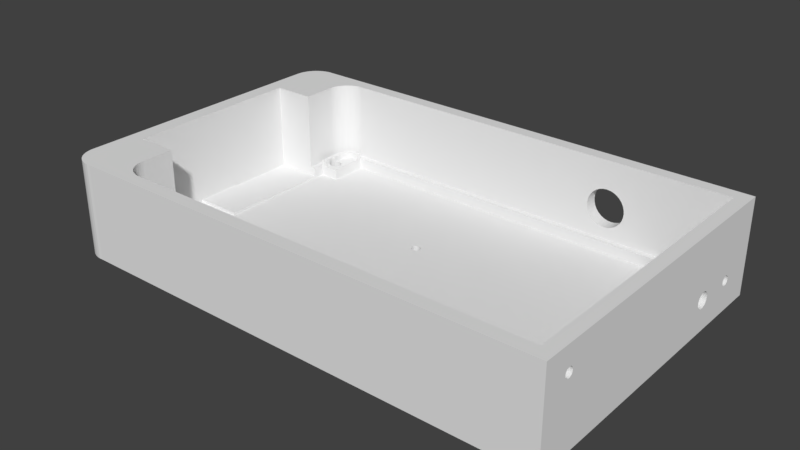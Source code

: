 # Source: caseBottom.blend  (saved by Blender 2.79.0; exported with 4.5.12 LTS)
import bpy
from mathutils import Matrix  # noqa: F401  (used for matrix-valued properties, if any)

bpy.ops.wm.read_factory_settings(use_empty=True)
scene = bpy.context.scene
scene.name = 'Scene'

# ---- collections
col_collection_1 = bpy.data.collections.new('Collection 1'); scene.collection.children.link(col_collection_1)
col_collection_2 = bpy.data.collections.new('Collection 2'); scene.collection.children.link(col_collection_2)
col_collection_2.hide_render = True
col_collection_2.hide_viewport = True
col_collection_3 = bpy.data.collections.new('Collection 3'); scene.collection.children.link(col_collection_3)
col_collection_3.hide_render = True
col_collection_3.hide_viewport = True
col_collection_4 = bpy.data.collections.new('Collection 4'); scene.collection.children.link(col_collection_4)
col_collection_4.hide_render = True
col_collection_4.hide_viewport = True
col_collection_5 = bpy.data.collections.new('Collection 5'); scene.collection.children.link(col_collection_5)
col_collection_5.hide_render = True
col_collection_5.hide_viewport = True
col_collection_6 = bpy.data.collections.new('Collection 6'); scene.collection.children.link(col_collection_6)
col_collection_6.hide_render = True
col_collection_6.hide_viewport = True
col_collection_7 = bpy.data.collections.new('Collection 7'); scene.collection.children.link(col_collection_7)
col_collection_7.hide_render = True
col_collection_7.hide_viewport = True
col_collection_8 = bpy.data.collections.new('Collection 8'); scene.collection.children.link(col_collection_8)
col_collection_8.hide_render = True
col_collection_8.hide_viewport = True
col_collection_9 = bpy.data.collections.new('Collection 9'); scene.collection.children.link(col_collection_9)
col_collection_9.hide_render = True
col_collection_9.hide_viewport = True
col_collection_10 = bpy.data.collections.new('Collection 10'); scene.collection.children.link(col_collection_10)
col_collection_10.hide_render = True
col_collection_10.hide_viewport = True
col_collection_11 = bpy.data.collections.new('Collection 11'); scene.collection.children.link(col_collection_11)
col_collection_11.hide_render = True
col_collection_11.hide_viewport = True
col_collection_12 = bpy.data.collections.new('Collection 12'); scene.collection.children.link(col_collection_12)
col_collection_12.hide_render = True
col_collection_12.hide_viewport = True
col_collection_13 = bpy.data.collections.new('Collection 13'); scene.collection.children.link(col_collection_13)
col_collection_13.hide_render = True
col_collection_13.hide_viewport = True
col_collection_14 = bpy.data.collections.new('Collection 14'); scene.collection.children.link(col_collection_14)
col_collection_14.hide_render = True
col_collection_14.hide_viewport = True
col_collection_15 = bpy.data.collections.new('Collection 15'); scene.collection.children.link(col_collection_15)
col_collection_15.hide_render = True
col_collection_15.hide_viewport = True
col_collection_16 = bpy.data.collections.new('Collection 16'); scene.collection.children.link(col_collection_16)
col_collection_16.hide_render = True
col_collection_16.hide_viewport = True
col_collection_17 = bpy.data.collections.new('Collection 17'); scene.collection.children.link(col_collection_17)
col_collection_17.hide_render = True
col_collection_17.hide_viewport = True
col_collection_18 = bpy.data.collections.new('Collection 18'); scene.collection.children.link(col_collection_18)
col_collection_18.hide_render = True
col_collection_18.hide_viewport = True
col_collection_19 = bpy.data.collections.new('Collection 19'); scene.collection.children.link(col_collection_19)
col_collection_19.hide_render = True
col_collection_19.hide_viewport = True
col_collection_20 = bpy.data.collections.new('Collection 20'); scene.collection.children.link(col_collection_20)
col_collection_20.hide_render = True
col_collection_20.hide_viewport = True

# ---- world
world_world = bpy.data.worlds.new('World'); scene.world = world_world
world_world.color = (0.05088, 0.05088, 0.05088)
world_world.use_sun_shadow = False
world_world.sun_shadow_jitter_overblur = 0.0
world_world.cycles.sampling_method = 'MANUAL'

# ---- meshes
me_picaset007b = bpy.data.meshes.new('PIcaseT007B')
me_picaset007b.from_pydata([(-61.85, -38.07, 3.184), (-61.46, -37.77, -2.116), (-61.85, -38.07, -2.116), (-61.46, -37.77, 3.184), (-62.8, -38.32, 3.184), (-62.31, -38.26, -2.116), (-62.8, -38.32, -2.116), (-62.31, -38.26, 3.184), (-62.31, 33.44, 3.184), (-61.85, 33.63, -2.116), (-62.31, 33.44, -2.116), (-61.85, 33.63, 3.184), (-61.16, 34.33, 3.184), (-61.46, 33.93, -2.116), (-61.46, 33.93, 3.184), (-61.16, 34.33, -2.116), (-60.97, 35.77, 3.184), (-60.9, 35.28, -2.116), (-60.9, 35.28, 3.184), (-60.97, 35.77, -2.116), (-62.8, 37.18, 3.184), (-63.3, 37.11, -2.116), (-62.8, 37.18, -2.116), (-63.3, 37.11, 3.184), (-61.85, 36.92, 3.184), (-62.31, 37.11, -2.116), (-61.85, 36.92, -2.116), (-62.31, 37.11, 3.184), (64.21, -38.07, 3.184), (64.67, -38.26, -2.116), (64.21, -38.07, -2.116), (64.67, -38.26, 3.184), (63.81, -37.77, 3.184), (63.81, -37.77, -2.116), (-65.7, 32.18, -3.916), (-64.3, 32.18, -3.916), (-59.6, 32.18, -2.116), (-65.8, 32.18, -2.116), (-65.8, 32.18, -0.9162), (-59.6, 32.18, 1.384), (-65.8, 32.18, 1.384), (66.99, -36.91, 3.184), (66.8, -37.37, -3.916), (66.8, -37.37, 3.184), (66.99, -36.91, -3.916), (66.5, -37.77, -2.116), (66.5, -37.77, 3.184), (66.66, -37.56, -2.116), (66.66, -37.56, -3.916), (61.96, 42.38, -2.116), (55.98, 42.38, 1.384), (55.98, 42.38, -2.116), (61.96, 42.38, -0.9162), (61.96, 42.38, 1.384), (-59.64, -45.23, -0.9162), (61.99, -45.23, -2.116), (-59.64, -45.23, -2.116), (61.99, -45.23, -0.9162), (-59.64, -45.23, 1.384), (61.99, -45.23, 1.384), (66.11, -34.78, 3.184), (65.65, -34.59, -2.116), (66.11, -34.78, -2.116), (65.65, -34.59, 3.184), (66.99, -35.93, 3.184), (67.06, -36.42, -3.916), (67.06, -36.42, 3.184), (66.99, -35.93, -3.916), (-59.6, 42.28, -3.916), (-59.6, 40.88, -2.116), (-59.6, 40.88, -3.916), (-59.6, 42.38, 1.384), (-59.6, 42.28, -2.116), (66.8, -35.47, 3.184), (66.8, -35.47, -3.916), (68.06, -33.03, -3.916), (66.66, -33.03, -3.916), (61.99, -33.03, -2.116), (68.16, -33.03, -2.116), (68.16, -33.03, -0.9162), (61.99, -33.03, 1.384), (68.16, -33.03, 1.384), (-62.8, -34.52, 3.184), (-63.3, -34.59, -2.116), (-62.8, -34.52, -2.116), (-63.3, -34.59, 3.184), (-61.16, -37.37, 3.184), (-61.16, -37.37, -2.116), (-63.3, -38.26, 3.184), (-63.3, -38.26, -2.116), (-65.8, -33.03, -0.9162), (-65.7, -33.03, -2.116), (-65.8, -33.03, -2.116), (-64.3, -33.03, -2.116), (-59.64, -33.03, -2.116), (-59.64, -33.03, 1.384), (-65.8, -33.03, 1.384), (-64.3, -33.03, -3.916), (-65.7, -33.03, -3.916), (-60.97, -35.93, 3.184), (-60.9, -36.42, -2.116), (-60.9, -36.42, 3.184), (-60.97, -35.93, -2.116), (65.16, -38.32, 3.184), (65.65, -38.26, -2.116), (65.16, -38.32, -2.116), (65.65, -38.26, 3.184), (-61.16, -35.47, 3.184), (-61.16, -35.47, -2.116), (-61.46, -35.08, 3.184), (-61.85, -34.78, -2.116), (-61.46, -35.08, -2.116), (-61.85, -34.78, 3.184), (-64.3, -35.28, -3.916), (-64.45, -35.47, 3.184), (-64.45, -35.47, -3.916), (-64.3, -35.28, -2.116), (-64.15, -35.08, 3.184), (-64.15, -35.08, -2.116), (-63.75, -38.07, 3.184), (-63.75, -38.07, -2.116), (-67.6, 6.68, 0.4821), (-65.8, 6.68, 1.384), (-65.8, 6.68, 0.4821), (-67.6, 6.68, 1.384), (-63.75, 36.92, 3.184), (-64.15, 36.62, -2.116), (-63.75, 36.92, -2.116), (-64.15, 36.62, 3.184), (-64.15, -37.77, 3.184), (-64.15, -37.77, -2.116), (66.5, -35.08, 3.184), (66.66, -35.28, -2.116), (66.5, -35.08, -2.116), (66.66, -35.28, -3.916), (65.16, -34.52, -2.116), (65.16, -34.52, 3.184), (63.81, -35.08, -2.116), (63.51, -35.47, 3.184), (63.51, -35.47, -2.116), (63.81, -35.08, 3.184), (64.21, -34.78, 3.184), (64.21, -34.78, -2.116), (-61.46, 36.62, 3.184), (-61.46, 36.62, -2.116), (-64.3, 36.42, -3.916), (-64.45, 36.23, 3.184), (-64.45, 36.23, -3.916), (-64.3, 36.42, -2.116), (63.51, -37.37, -2.116), (63.51, -37.37, 3.184), (63.32, -36.91, -2.116), (63.32, -36.91, 3.184), (-60.97, -36.91, 3.184), (-60.97, -36.91, -2.116), (-67.6, -29.55, -2.116), (-65.8, -29.55, 0.8034), (-65.8, -29.55, -2.116), (-67.6, -29.55, 0.8034), (-67.59, 37.18, -2.116), (-67.6, 26.77, -2.116), (-67.6, 36.97, -2.116), (-65.8, 26.77, -2.116), (-67.53, 37.98, -2.116), (-67.32, 38.97, -2.116), (-66.98, 39.92, -2.116), (-66.5, 40.81, -2.116), (-65.91, 41.63, -2.116), (68.06, -39.76, -2.116), (-59.6, 44.18, -2.116), (-51.82, 42.49, -2.116), (61.96, 44.18, -2.116), (-53.62, 42.38, -2.116), (54.18, 42.49, -2.116), (62.97, 44.21, -2.116), (61.96, 42.28, -2.116), (61.99, 42.28, -2.116), (62.06, 42.28, -2.116), (62.9, 42.31, -2.116), (63.64, 42.23, -2.116), (63.97, 44.11, -2.116), (64.36, 42.05, -2.116), (64.95, 43.86, -2.116), (65.05, 41.77, -2.116), (65.89, 43.48, -2.116), (65.7, 41.4, -2.116), (66.29, 40.94, -2.116), (66.76, 42.98, -2.116), (66.8, 40.41, -2.116), (67.56, 42.36, -2.116), (67.24, 39.8, -2.116), (67.59, 39.15, -2.116), (68.26, 41.63, -2.116), (67.85, 38.45, -2.116), (68.0, 37.72, -2.116), (68.04, 37.17, -2.116), (68.05, 37.05, -2.116), (68.06, 36.91, -2.116), (68.06, 32.18, -2.116), (68.16, 32.18, -2.116), (-67.6, -33.43, -2.116), (-67.6, -39.82, -2.116), (-67.59, -40.03, -2.116), (-67.53, -40.83, -2.116), (-67.32, -41.82, -2.116), (-66.98, -42.77, -2.116), (-66.5, -43.66, -2.116), (-65.91, -44.48, -2.116), (-65.7, -39.76, -2.116), (-65.69, -40.02, -2.116), (-65.65, -40.57, -2.116), (-65.21, -45.2, -2.116), (-65.49, -41.29, -2.116), (-65.24, -41.99, -2.116), (-64.89, -42.65, -2.116), (-64.41, -45.83, -2.116), (-64.45, -43.25, -2.116), (-63.93, -43.79, -2.116), (-63.54, -46.33, -2.116), (-63.35, -44.25, -2.116), (-62.6, -46.71, -2.116), (-62.7, -44.62, -2.116), (-62.01, -44.9, -2.116), (-61.62, -46.96, -2.116), (-61.29, -45.08, -2.116), (-60.61, -47.06, -2.116), (-60.55, -45.16, -2.116), (-59.6, -47.03, -2.116), (-59.74, -45.13, -2.116), (-59.64, -45.13, -2.116), (61.96, -47.03, -2.116), (62.97, -47.06, -2.116), (61.99, -45.13, -2.116), (62.09, -45.13, -2.116), (62.9, -45.16, -2.116), (63.64, -45.08, -2.116), (63.97, -46.96, -2.116), (64.36, -44.9, -2.116), (64.95, -46.71, -2.116), (65.05, -44.62, -2.116), (65.89, -46.33, -2.116), (65.7, -44.25, -2.116), (66.29, -43.79, -2.116), (66.76, -45.83, -2.116), (66.8, -43.25, -2.116), (67.56, -45.2, -2.116), (67.24, -42.65, -2.116), (67.59, -41.99, -2.116), (68.26, -44.48, -2.116), (67.85, -41.29, -2.116), (68.0, -40.57, -2.116), (68.04, -40.02, -2.116), (68.86, 40.81, -2.116), (68.86, -43.66, -2.116), (69.33, 39.92, -2.116), (69.33, -42.77, -2.116), (69.68, 38.97, -2.116), (69.68, -41.82, -2.116), (69.89, 37.98, -2.116), (69.89, -40.83, -2.116), (69.94, 37.18, -2.116), (69.94, -40.03, -2.116), (69.96, 36.97, -2.116), (69.96, 44.18, -26.77), (-65.7, 36.91, -2.116), (-65.65, 37.72, -2.116), (-65.21, 42.36, -2.116), (-65.69, 37.17, -2.116), (-65.49, 38.45, -2.116), (-65.24, 39.15, -2.116), (-64.89, 39.8, -2.116), (-64.41, 42.98, -2.116), (-64.45, 40.41, -2.116), (-63.93, 40.94, -2.116), (-63.54, 43.48, -2.116), (-63.35, 41.4, -2.116), (-62.6, 43.86, -2.116), (-62.7, 41.77, -2.116), (-62.01, 42.05, -2.116), (-61.62, 44.11, -2.116), (-61.29, 42.23, -2.116), (-60.61, 44.21, -2.116), (-60.55, 42.31, -2.116), (-59.7, 42.28, -2.116), (-59.64, 42.28, -2.116), (-64.3, -37.56, -2.116), (-64.45, -37.37, 3.184), (-64.3, -37.56, -3.916), (-64.45, -37.37, -3.916), (-64.64, 35.77, 3.184), (-64.64, 35.77, -3.916), (64.67, -34.59, 3.184), (64.67, -34.59, -2.116), (63.26, -36.42, -2.116), (63.26, -36.42, 3.184), (-64.64, 34.79, -3.916), (-64.45, 34.33, 3.184), (-64.45, 34.33, -3.916), (-64.64, 34.79, 3.184), (-63.75, -34.78, 3.184), (-63.75, -34.78, -2.116), (-62.31, -34.59, -2.116), (-62.31, -34.59, 3.184), (-60.97, 34.79, 3.184), (-60.97, 34.79, -2.116), (66.11, -38.07, -2.116), (66.11, -38.07, 3.184), (-67.6, -7.484, 0.4821), (-65.8, -7.484, 0.4821), (-64.3, 34.14, -2.116), (-64.3, 34.14, -3.916), (-64.15, 33.93, 3.184), (-64.15, 33.93, -2.116), (-61.16, 36.23, 3.184), (-61.16, 36.23, -2.116), (54.18, 42.49, 1.384), (-65.8, -7.484, 0.8034), (-67.6, -7.484, 0.8034), (-65.8, 26.77, 1.384), (-67.6, 26.77, 1.384), (63.32, -35.93, -2.116), (63.32, -35.93, 3.184), (-62.8, 33.38, 3.184), (-62.8, 33.38, -2.116), (-63.3, 33.44, 3.184), (-63.3, 33.44, -2.116), (-63.75, 33.63, 3.184), (-63.75, 33.63, -2.116), (-53.62, 42.38, 1.384), (-51.82, 42.49, 1.384), (-64.64, -35.93, 3.184), (-64.64, -35.93, -3.916), (65.16, 37.18, 3.184), (64.67, 37.11, -2.116), (65.16, 37.18, -2.116), (64.67, 37.11, 3.184), (65.65, 37.11, 3.184), (65.65, 37.11, -2.116), (66.11, 36.92, 3.184), (66.11, 36.92, -2.116), (66.5, 36.62, 3.184), (66.5, 36.62, -2.116), (66.8, 36.23, -3.916), (66.8, 36.23, 3.184), (66.66, 36.42, -2.116), (66.66, 36.42, -3.916), (63.32, 34.79, -2.116), (63.51, 34.33, 3.184), (63.51, 34.33, -2.116), (63.32, 34.79, 3.184), (61.96, 32.18, -2.116), (61.96, 32.18, 1.384), (61.96, 40.88, -2.116), (61.96, 40.88, -3.916), (61.96, 42.28, -3.916), (68.16, 32.18, 1.384), (68.06, 32.18, -3.916), (66.66, 32.18, -2.116), (66.66, 32.18, -3.916), (68.26, -44.48, 3.184), (68.86, -43.66, 3.184), (69.33, -42.77, 3.184), (-64.64, -36.91, -3.916), (-64.64, -36.91, 3.184), (-64.7, -36.42, -3.916), (-64.7, -36.42, 3.184), (-67.32, 38.97, 3.184), (-67.53, 37.98, 3.184), (-67.59, 37.18, 3.184), (63.26, 35.28, -2.116), (63.26, 35.28, 3.184), (-65.91, 41.63, 3.184), (-66.5, 40.81, 3.184), (61.96, 44.18, 3.184), (62.97, 44.21, 3.184), (-62.6, 43.86, 3.184), (-61.62, 44.11, 3.184), (-59.6, 44.18, 3.184), (-67.6, -39.82, 3.184), (-67.6, 36.97, 3.184), (-64.41, 42.98, 3.184), (-63.54, 43.48, 3.184), (-66.98, 39.92, 3.184), (-65.21, 42.36, 3.184), (-60.61, 44.21, 3.184), (63.97, 44.11, 3.184), (64.95, 43.86, 3.184), (66.76, 42.98, 3.184), (67.56, 42.36, 3.184), (69.33, 39.92, 3.184), (68.86, 40.81, 3.184), (65.89, 43.48, 3.184), (69.94, 37.18, 3.184), (69.89, 37.98, 3.184), (68.26, 41.63, 3.184), (69.94, -40.03, 3.184), (69.96, -39.82, 3.184), (69.68, 38.97, 3.184), (69.96, 36.97, 3.184), (69.89, -40.83, 3.184), (66.8, 34.33, 3.184), (66.5, 33.93, -2.116), (66.5, 33.93, 3.184), (66.66, 34.14, -2.116), (66.66, 34.14, -3.916), (66.8, 34.33, -3.916), (67.56, -45.2, 3.184), (67.06, 35.28, 3.184), (66.99, 34.79, -3.916), (66.99, 34.79, 3.184), (67.06, 35.28, -3.916), (66.99, 35.77, -3.916), (66.99, 35.77, 3.184), (66.11, 33.63, 3.184), (66.11, 33.63, -2.116), (65.65, 33.44, 3.184), (65.65, 33.44, -2.116), (65.16, 33.38, 3.184), (65.16, 33.38, -2.116), (63.81, 33.93, 3.184), (64.21, 33.63, -2.116), (63.81, 33.93, -2.116), (64.21, 33.63, 3.184), (64.67, 33.44, -2.116), (64.67, 33.44, 3.184), (66.76, -45.83, 3.184), (65.89, -46.33, 3.184), (-67.59, -40.03, 3.184), (-67.53, -40.83, 3.184), (-67.32, -41.82, 3.184), (-66.98, -42.77, 3.184), (-66.5, -43.66, 3.184), (-65.91, -44.48, 3.184), (-65.21, -45.2, 3.184), (-64.41, -45.83, 3.184), (-63.54, -46.33, 3.184), (-62.6, -46.71, 3.184), (-61.62, -46.96, 3.184), (-60.61, -47.06, 3.184), (-64.7, 35.28, 3.184), (-63.4, -0.4241, 3.184), (-63.27, -7.175, 3.184), (-62.89, -13.47, 3.184), (-62.29, -18.87, 3.184), (-61.5, -23.01, 3.184), (-60.59, -25.62, 3.184), (-59.6, -47.03, 3.184), (-59.6, -26.51, 3.184), (-58.62, -25.62, 3.184), (61.96, -47.03, 3.184), (62.97, -47.06, 3.184), (65.24, -13.47, 3.184), (65.62, -7.175, 3.184), (65.75, -0.4241, 3.184), (63.97, -46.96, 3.184), (64.95, -46.71, 3.184), (63.32, 35.77, 3.184), (63.51, 36.23, 3.184), (63.81, 36.62, 3.184), (64.21, 36.92, 3.184), (69.68, -41.82, 3.184), (-63.27, 6.326, 3.184), (-62.89, 12.62, 3.184), (-62.29, 18.02, 3.184), (-61.5, 22.16, 3.184), (-60.59, 24.77, 3.184), (-59.6, 25.66, 3.184), (-58.62, 24.77, 3.184), (58.67, 12.62, 3.184), (59.27, 18.02, 3.184), (60.06, 22.16, 3.184), (60.98, 24.77, 3.184), (61.96, 25.66, 3.184), (62.94, 24.77, 3.184), (63.85, 22.16, 3.184), (64.64, 18.02, 3.184), (65.24, 12.62, 3.184), (65.62, 6.326, 3.184), (63.32, 35.77, -2.116), (-62.29, -18.87, 1.384), (-62.89, -13.47, 1.384), (-63.27, -7.175, 1.384), (-63.4, -0.4241, 1.384), (-61.5, -23.01, 1.384), (-60.59, -25.62, 1.384), (-59.6, -26.51, 1.384), (-62.29, 18.02, 1.384), (-62.89, 12.62, 1.384), (-63.27, 6.326, 1.384), (63.51, 36.23, -2.116), (63.81, 36.62, -2.116), (64.21, 36.92, -2.116), (-64.3, 36.95, -2.116), (-64.3, 36.86, -2.116), (-64.29, 37.07, -2.116), (-64.26, 37.52, -2.116), (-64.14, 38.06, -2.116), (-63.96, 38.57, -2.116), (-63.7, 39.06, -2.116), (-63.38, 39.5, -2.116), (-62.99, 39.9, -2.116), (-62.56, 40.24, -2.116), (-62.09, 40.51, -2.116), (-61.58, 40.72, -2.116), (-61.04, 40.85, -2.116), (-60.5, 40.91, -2.116), (-59.66, 40.88, -2.116), (-65.69, 37.05, -3.916), (-65.7, 36.91, -3.916), (-65.69, 37.17, -3.916), (-65.65, 37.72, -3.916), (-65.49, 38.45, -3.916), (-65.24, 39.15, -3.916), (-64.7, 35.28, -3.916), (-64.89, 39.8, -3.916), (-64.45, 40.41, -3.916), (-63.93, 40.94, -3.916), (-64.26, 37.52, -3.916), (-64.29, 37.07, -3.916), (-64.3, 36.86, -3.916), (-64.3, 36.95, -3.916), (-64.14, 38.06, -3.916), (-63.96, 38.57, -3.916), (-63.7, 39.06, -3.916), (-63.35, 41.4, -3.916), (-63.38, 39.5, -3.916), (-62.99, 39.9, -3.916), (-62.7, 41.77, -3.916), (-62.56, 40.24, -3.916), (-62.01, 42.05, -3.916), (-62.09, 40.51, -3.916), (-61.58, 40.72, -3.916), (-61.29, 42.23, -3.916), (-61.04, 40.85, -3.916), (-60.55, 42.31, -3.916), (-60.5, 40.91, -3.916), (-59.7, 42.28, -3.916), (-59.66, 40.88, -3.916), (-59.64, 42.28, -3.916), (-60.5, -43.75, -2.116), (-59.66, -43.73, -2.116), (-59.64, -43.73, -2.116), (-64.3, -39.71, -2.116), (-64.29, -39.92, -2.116), (-64.26, -40.37, -2.116), (-64.14, -40.91, -2.116), (-63.96, -41.42, -2.116), (-63.7, -41.91, -2.116), (-63.38, -42.35, -2.116), (-62.99, -42.75, -2.116), (-62.56, -43.08, -2.116), (-62.09, -43.36, -2.116), (-61.58, -43.56, -2.116), (-61.04, -43.7, -2.116), (-59.64, -43.73, -3.916), (-59.64, -45.13, -3.916), (-65.7, -39.76, -3.916), (-65.69, -40.02, -3.916), (-65.65, -40.57, -3.916), (-65.49, -41.29, -3.916), (-65.24, -41.99, -3.916), (-64.89, -42.65, -3.916), (-64.45, -43.25, -3.916), (-64.3, -39.71, -3.916), (-64.26, -40.37, -3.916), (-63.93, -43.79, -3.916), (-64.14, -40.91, -3.916), (-63.96, -41.42, -3.916), (-63.7, -41.91, -3.916), (-63.35, -44.25, -3.916), (-63.38, -42.35, -3.916), (-62.99, -42.75, -3.916), (-62.7, -44.62, -3.916), (-62.56, -43.08, -3.916), (-62.01, -44.9, -3.916), (-62.09, -43.36, -3.916), (-61.58, -43.56, -3.916), (-61.29, -45.08, -3.916), (-61.04, -43.7, -3.916), (-60.55, -45.16, -3.916), (-60.5, -43.75, -3.916), (-59.74, -45.13, -3.916), (-59.66, -43.73, -3.916), (61.99, -43.73, -2.116), (62.01, -43.73, -2.116), (62.85, -43.75, -2.116), (63.4, -43.7, -2.116), (63.93, -43.56, -2.116), (64.44, -43.36, -2.116), (64.91, -43.08, -2.116), (65.35, -42.75, -2.116), (65.73, -42.35, -2.116), (66.05, -41.91, -2.116), (66.31, -41.42, -2.116), (66.5, -40.91, -2.116), (66.61, -40.37, -2.116), (66.64, -39.92, -2.116), (66.66, -39.71, -2.116), (61.99, -45.13, -3.916), (61.99, -43.73, -3.916), (66.66, -39.71, -3.916), (67.24, -42.65, -3.916), (67.59, -41.99, -3.916), (67.85, -41.29, -3.916), (68.0, -40.57, -3.916), (68.04, -40.02, -3.916), (68.06, -39.76, -3.916), (62.01, -43.73, -3.916), (62.09, -45.13, -3.916), (62.85, -43.75, -3.916), (62.9, -45.16, -3.916), (63.4, -43.7, -3.916), (63.64, -45.08, -3.916), (63.93, -43.56, -3.916), (64.36, -44.9, -3.916), (64.44, -43.36, -3.916), (65.05, -44.62, -3.916), (64.91, -43.08, -3.916), (65.35, -42.75, -3.916), (65.7, -44.25, -3.916), (65.73, -42.35, -3.916), (66.29, -43.79, -3.916), (66.05, -41.91, -3.916), (66.31, -41.42, -3.916), (66.8, -43.25, -3.916), (66.5, -40.91, -3.916), (66.61, -40.37, -3.916), (66.64, -39.92, -3.916), (63.4, 40.85, -2.116), (62.85, 40.91, -2.116), (63.93, 40.72, -2.116), (64.44, 40.51, -2.116), (64.91, 40.24, -2.116), (65.35, 39.9, -2.116), (65.73, 39.5, -2.116), (66.05, 39.06, -2.116), (66.31, 38.57, -2.116), (66.5, 38.06, -2.116), (66.61, 37.52, -2.116), (66.64, 37.07, -2.116), (66.65, 36.95, -2.116), (66.66, 36.86, -2.116), (62.01, 40.88, -2.116), (61.99, 42.28, -3.916), (62.01, 40.88, -3.916), (62.06, 42.28, -3.916), (62.85, 40.91, -3.916), (62.9, 42.31, -3.916), (63.4, 40.85, -3.916), (63.64, 42.23, -3.916), (63.93, 40.72, -3.916), (64.36, 42.05, -3.916), (64.44, 40.51, -3.916), (65.05, 41.77, -3.916), (64.91, 40.24, -3.916), (65.35, 39.9, -3.916), (65.7, 41.4, -3.916), (65.73, 39.5, -3.916), (66.29, 40.94, -3.916), (66.05, 39.06, -3.916), (66.31, 38.57, -3.916), (66.8, 40.41, -3.916), (66.5, 38.06, -3.916), (66.61, 37.52, -3.916), (66.64, 37.07, -3.916), (66.65, 36.95, -3.916), (66.66, 36.86, -3.916), (67.24, 39.8, -3.916), (67.59, 39.15, -3.916), (67.85, 38.45, -3.916), (68.0, 37.72, -3.916), (68.04, 37.17, -3.916), (68.05, 37.05, -3.916), (68.06, 36.91, -3.916), (-59.6, 42.38, -0.9162), (-64.29, -39.92, -3.916), (-64.3, 32.18, -2.116), (66.66, -33.03, -2.116), (-65.7, 32.18, -2.116), (-59.6, 42.38, -2.116), (68.06, -33.03, -2.116), (-65.69, 37.05, -2.116), (68.16, 32.18, -0.9162), (-81.24, 47.57, -2.116), (-81.24, 47.57, 3.184), (-67.59, 37.18, -26.77), (-82.19, 47.02, -2.116), (-82.19, 47.02, 3.184), (-67.6, -39.82, -26.77), (-85.67, -43.31, -26.77), (-80.21, 47.98, -26.77), (-85.66, -43.53, -2.116), (-85.66, -43.53, 3.184), (-80.21, 47.98, -2.116), (-84.99, -46.52, -2.116), (-84.99, -46.52, 3.184), (-62.6, 43.86, -26.77), (-67.53, 37.98, -26.77), (-76.95, 48.33, -2.116), (67.95, 48.33, -2.116), (-84.47, -47.49, -2.116), (-61.62, 44.11, -26.77), (-84.47, -47.49, 3.184), (-79.14, 48.25, -26.77), (-85.6, 41.57, -26.77), (-60.61, -47.06, -26.77), (-62.6, -46.71, -26.77), (67.95, 48.33, -26.77), (-61.62, -46.96, -26.77), (-76.95, -51.16, -26.77), (61.96, 44.18, -26.77), (-84.99, -46.52, -26.77), (-85.66, 40.69, 3.184), (-85.67, 40.47, 3.184), (-59.6, -47.03, -26.77), (-85.37, -45.48, 3.184), (-78.05, -51.2, -26.77), (-80.21, 47.98, 3.184), (69.96, -39.82, -26.77), (-85.37, 42.65, 3.184), (-84.99, 43.68, 3.184), (-83.06, 46.34, 3.184), (74.07, -51.16, -26.77), (-85.37, -45.48, -2.116), (-85.6, -44.41, 3.184), (-78.05, 48.37, -26.77), (-85.6, -44.41, -2.116), (-66.98, -42.77, -26.77), (-79.14, -51.09, -2.116), (-78.05, -51.2, -2.116), (-67.32, -41.82, -26.77), (-83.83, -48.38, 3.184), (-83.06, 46.34, -2.116), (-60.61, 44.21, -26.77), (-85.67, -43.31, -2.116), (-85.67, -43.31, 3.184), (-59.6, 44.18, -26.77), (-79.14, 48.25, -2.116), (-78.05, 48.37, -2.116), (-83.06, -49.18, 3.184), (-82.19, -49.86, 3.184), (-83.06, -49.18, -2.116), (-85.37, -45.48, -26.77), (74.07, 48.33, 3.184), (-76.95, 48.33, 3.184), (-85.66, -43.53, -26.77), (-85.6, 41.57, 3.184), (67.95, -51.16, -2.116), (-76.95, 48.33, -26.77), (-80.21, -50.82, -2.116), (67.95, 48.33, 3.184), (-67.59, -40.03, -26.77), (-78.05, 48.37, 3.184), (-83.83, 45.55, -2.116), (74.07, -51.16, -2.116), (-82.19, -49.86, -2.116), (-81.24, -50.41, -2.116), (-63.54, 43.48, -26.77), (-83.83, -48.38, -2.116), (-81.24, 47.57, -26.77), (-85.66, 40.69, -26.77), (74.07, 48.33, -2.116), (-76.95, -51.16, 3.184), (67.95, -51.16, 3.184), (-85.37, 42.65, -2.116), (-78.05, -51.2, 3.184), (-84.99, 43.68, -2.116), (74.07, -51.16, 3.184), (-85.66, 40.69, -2.116), (-79.14, -51.09, 3.184), (-80.21, -50.82, 3.184), (-85.67, 40.47, -2.116), (-81.24, -50.41, 3.184), (-84.47, 44.66, 3.184), (-85.6, 41.57, -2.116), (-84.47, 44.66, -2.116), (-76.95, -51.16, -2.116), (-79.14, 48.25, 3.184), (-83.83, 45.55, 3.184), (-65.91, 41.63, -26.77), (-65.21, 42.36, -26.77), (-64.41, -45.83, -26.77), (-63.54, -46.33, -26.77), (69.96, 36.97, -26.77), (-66.5, -43.66, -26.77), (-65.91, -44.48, -26.77), (-65.21, -45.2, -26.77), (67.95, -51.16, -26.77), (61.96, -47.03, -26.77), (-64.41, 42.98, -26.77), (-84.47, -47.49, -26.77), (-67.53, -40.83, -26.77), (-83.83, -48.38, -26.77), (-82.19, 47.02, -26.77), (-83.06, 46.34, -26.77), (-67.6, -33.43, -26.77), (-85.67, 26.77, -26.77), (-67.6, 26.77, -26.77), (-67.6, 36.97, -26.77), (-85.67, -19.97, -26.77), (-67.6, -29.55, -26.77), (-85.67, -36.33, -26.77), (-84.99, 43.68, -26.77), (-66.98, 39.92, -26.77), (-67.32, 38.97, -26.77), (-85.37, 42.65, -26.77), (-82.19, -49.86, -26.77), (-81.24, -50.41, -26.77), (-83.83, 45.55, -26.77), (-66.5, 40.81, -26.77), (-84.47, 44.66, -26.77), (-85.67, 6.68, -26.77), (-85.67, -7.484, -26.77), (74.07, 48.33, -26.77), (-80.21, -50.82, -26.77), (-79.14, -51.09, -26.77), (-83.06, -49.18, -26.77), (-85.6, -44.41, -26.77), (-85.67, 40.47, -26.77), (69.96, -39.82, -2.116), (69.96, 44.18, -2.116), (69.96, -47.03, -2.116), (69.96, -47.03, -26.77), (-80.66, 6.68, 0.4821), (-80.66, 6.68, -26.77), (-80.66, 26.77, -2.116), (-80.66, 26.77, 1.384), (-80.66, 26.77, -26.77), (-80.66, 6.68, 1.384), (-80.66, -7.484, -26.77), (-80.66, -7.484, 0.4821), (-80.66, -7.484, 0.8034), (-80.66, -29.55, -2.116), (-80.66, -29.55, 0.8034), (-80.66, -29.55, -26.77), (-13.86, 23.97, 3.184), (-10.86, 23.97, 3.184), (-10.86, 16.47, 3.184), (-13.86, 16.47, 3.184), (-7.857, 16.47, 3.184), (-7.857, 23.97, 3.184), (-4.857, 23.97, 3.184), (-4.857, 16.47, 3.184), (-1.857, 16.47, 3.184), (-1.857, 23.97, 3.184), (1.143, 23.97, 3.184), (1.143, 16.47, 3.184), (4.143, 16.47, 3.184), (4.143, 23.97, 3.184), (7.143, 23.97, 3.184), (7.143, 16.47, 3.184), (10.14, 16.47, 3.184), (10.14, 23.97, 3.184), (13.14, 23.97, 3.184), (13.14, 16.47, 3.184), (16.14, 16.47, 3.184), (16.14, 23.97, 3.184), (19.14, 23.97, 3.184), (19.14, 16.47, 3.184), (22.14, 16.47, 3.184), (22.14, 23.97, 3.184), (25.14, 23.97, 3.184), (25.14, 16.47, 3.184), (28.14, 16.47, 3.184), (28.14, 23.97, 3.184), (31.14, 23.97, 3.184), (31.14, 16.47, 3.184), (34.14, 16.47, 3.184), (34.14, 23.97, 3.184), (37.14, 23.97, 3.184), (37.14, 16.47, 3.184), (-13.86, 14.94, 3.184), (-10.86, 14.94, 3.184), (-10.86, 7.441, 3.184), (-13.86, 7.441, 3.184), (-7.857, 7.441, 3.184), (-7.857, 14.94, 3.184), (-4.857, 14.94, 3.184), (-4.857, 7.441, 3.184), (-1.857, 7.441, 3.184), (-1.857, 14.94, 3.184), (1.143, 14.94, 3.184), (1.143, 7.441, 3.184), (4.143, 7.441, 3.184), (4.143, 14.94, 3.184), (7.143, 14.94, 3.184), (7.143, 7.441, 3.184), (10.14, 7.441, 3.184), (10.14, 14.94, 3.184), (13.14, 14.94, 3.184), (13.14, 7.441, 3.184), (16.14, 7.441, 3.184), (16.14, 14.94, 3.184), (19.14, 14.94, 3.184), (19.14, 7.441, 3.184), (22.14, 7.441, 3.184), (22.14, 14.94, 3.184), (25.14, 14.94, 3.184), (25.14, 7.441, 3.184), (28.14, 7.441, 3.184), (28.14, 14.94, 3.184), (31.14, 14.94, 3.184), (31.14, 7.441, 3.184), (34.14, 7.441, 3.184), (34.14, 14.94, 3.184), (37.14, 14.94, 3.184), (37.14, 7.441, 3.184), (-13.86, 23.97, 1.384), (-10.86, 23.97, 1.384), (-10.86, 16.47, 1.384), (-13.86, 16.47, 1.384), (-7.857, 16.47, 1.384), (-7.857, 23.97, 1.384), (-4.857, 23.97, 1.384), (-4.857, 16.47, 1.384), (-1.857, 16.47, 1.384), (-1.857, 23.97, 1.384), (1.143, 23.97, 1.384), (1.143, 16.47, 1.384), (4.143, 16.47, 1.384), (4.143, 23.97, 1.384), (7.143, 23.97, 1.384), (7.143, 16.47, 1.384), (10.14, 16.47, 1.384), (10.14, 23.97, 1.384), (13.14, 23.97, 1.384), (13.14, 16.47, 1.384), (16.14, 16.47, 1.384), (16.14, 23.97, 1.384), (19.14, 23.97, 1.384), (19.14, 16.47, 1.384), (22.14, 16.47, 1.384), (22.14, 23.97, 1.384), (25.14, 23.97, 1.384), (25.14, 16.47, 1.384), (28.14, 16.47, 1.384), (28.14, 23.97, 1.384), (31.14, 23.97, 1.384), (31.14, 16.47, 1.384), (34.14, 16.47, 1.384), (34.14, 23.97, 1.384), (37.14, 23.97, 1.384), (37.14, 16.47, 1.384), (-13.86, 14.94, 1.384), (-10.86, 14.94, 1.384), (-10.86, 7.441, 1.384), (-13.86, 7.441, 1.384), (-7.857, 7.441, 1.384), (-7.857, 14.94, 1.384), (-4.857, 14.94, 1.384), (-4.857, 7.441, 1.384), (-1.857, 7.441, 1.384), (-1.857, 14.94, 1.384), (1.143, 14.94, 1.384), (1.143, 7.441, 1.384), (4.143, 7.441, 1.384), (4.143, 14.94, 1.384), (7.143, 14.94, 1.384), (7.143, 7.441, 1.384), (10.14, 7.441, 1.384), (10.14, 14.94, 1.384), (13.14, 14.94, 1.384), (13.14, 7.441, 1.384), (16.14, 7.441, 1.384), (16.14, 14.94, 1.384), (19.14, 14.94, 1.384), (19.14, 7.441, 1.384), (22.14, 7.441, 1.384), (22.14, 14.94, 1.384), (25.14, 14.94, 1.384), (25.14, 7.441, 1.384), (28.14, 7.441, 1.384), (28.14, 14.94, 1.384), (31.14, 14.94, 1.384), (31.14, 7.441, 1.384), (34.14, 7.441, 1.384), (34.14, 14.94, 1.384), (37.14, 14.94, 1.384), (37.14, 7.441, 1.384), (-8.186, -11.6, 1.384), (-8.382, -11.46, 1.384), (-8.599, -11.36, 1.384), (-8.831, -11.3, 1.384), (-8.936, -11.29, 1.384), (-9.07, -11.28, 1.384), (-9.308, -11.3, 1.384), (-9.54, -11.36, 1.384), (-9.757, -11.46, 1.384), (-9.953, -11.6, 1.384), (-10.12, -11.77, 1.384), (-10.26, -11.97, 1.384), (-10.36, -12.18, 1.384), (-10.42, -12.42, 1.384), (-10.44, -12.65, 1.384), (-10.42, -12.89, 1.384), (-10.36, -13.13, 1.384), (-10.26, -13.34, 1.384), (-10.12, -13.54, 1.384), (-9.953, -13.71, 1.384), (-9.757, -13.85, 1.384), (-9.54, -13.95, 1.384), (-9.308, -14.01, 1.384), (-9.07, -14.03, 1.384), (-8.936, -14.02, 1.384), (-8.831, -14.01, 1.384), (-8.599, -13.95, 1.384), (-8.382, -13.85, 1.384), (-8.186, -13.71, 1.384), (-8.016, -13.54, 1.384), (-7.879, -13.34, 1.384), (-7.777, -13.13, 1.384), (-7.715, -12.89, 1.384), (-7.695, -12.65, 1.384), (-7.715, -12.42, 1.384), (-7.777, -12.18, 1.384), (-7.879, -11.97, 1.384), (-8.016, -11.77, 1.384), (50.01, -11.81, 1.384), (50.12, -11.97, 1.384), (50.22, -12.18, 1.384), (50.28, -12.42, 1.384), (50.31, -12.65, 1.384), (50.28, -12.89, 1.384), (50.22, -13.13, 1.384), (50.12, -13.34, 1.384), (50.01, -13.5, 1.384), (49.81, -13.71, 1.384), (49.62, -13.85, 1.384), (49.4, -13.95, 1.384), (49.17, -14.01, 1.384), (48.93, -14.03, 1.384), (48.69, -14.01, 1.384), (48.46, -13.95, 1.384), (48.24, -13.85, 1.384), (48.05, -13.71, 1.384), (47.88, -13.54, 1.384), (47.74, -13.34, 1.384), (47.64, -13.13, 1.384), (47.58, -12.89, 1.384), (47.56, -12.65, 1.384), (47.58, -12.42, 1.384), (47.64, -12.18, 1.384), (47.74, -11.97, 1.384), (47.88, -11.77, 1.384), (48.05, -11.6, 1.384), (48.24, -11.46, 1.384), (48.46, -11.36, 1.384), (48.69, -11.3, 1.384), (48.93, -11.28, 1.384), (49.17, -11.3, 1.384), (49.4, -11.36, 1.384), (49.62, -11.46, 1.384), (49.81, -11.6, 1.384), (-8.831, 34.99, 3.184), (-8.599, 35.05, 3.184), (-8.382, 35.15, 3.184), (-8.186, 35.29, 3.184), (-8.016, 35.46, 3.184), (-7.879, 35.66, 3.184), (-7.777, 35.87, 3.184), (-7.715, 36.11, 3.184), (-7.695, 36.35, 3.184), (-7.715, 36.58, 3.184), (-7.777, 36.82, 3.184), (-7.879, 37.03, 3.184), (-8.016, 37.23, 3.184), (-8.186, 37.4, 3.184), (-8.382, 37.54, 3.184), (-8.599, 37.64, 3.184), (-8.831, 37.7, 3.184), (-8.936, 37.71, 3.184), (-9.07, 37.72, 3.184), (-9.308, 37.7, 3.184), (-9.54, 37.64, 3.184), (-9.757, 37.54, 3.184), (-9.953, 37.4, 3.184), (-10.12, 37.23, 3.184), (-10.26, 37.03, 3.184), (-10.36, 36.82, 3.184), (-10.42, 36.58, 3.184), (-10.44, 36.35, 3.184), (-10.42, 36.11, 3.184), (-10.36, 35.87, 3.184), (-10.26, 35.66, 3.184), (-10.12, 35.46, 3.184), (-9.953, 35.29, 3.184), (-9.757, 35.15, 3.184), (-9.54, 35.05, 3.184), (-9.308, 34.99, 3.184), (-9.07, 34.97, 3.184), (-8.936, 34.98, 3.184), (50.01, 35.5, 3.184), (50.12, 35.66, 3.184), (50.22, 35.87, 3.184), (50.28, 36.11, 3.184), (50.31, 36.35, 3.184), (50.28, 36.58, 3.184), (50.22, 36.82, 3.184), (50.12, 37.03, 3.184), (50.01, 37.19, 3.184), (49.81, 35.29, 3.184), (49.62, 35.15, 3.184), (49.4, 35.05, 3.184), (49.17, 34.99, 3.184), (48.93, 34.97, 3.184), (48.69, 34.99, 3.184), (48.46, 35.05, 3.184), (48.24, 35.15, 3.184), (48.05, 35.29, 3.184), (47.88, 35.46, 3.184), (47.74, 35.66, 3.184), (47.64, 35.87, 3.184), (47.58, 36.11, 3.184), (47.56, 36.35, 3.184), (47.58, 36.58, 3.184), (47.64, 36.82, 3.184), (47.74, 37.03, 3.184), (47.88, 37.23, 3.184), (48.05, 37.4, 3.184), (48.24, 37.54, 3.184), (48.46, 37.64, 3.184), (48.69, 37.7, 3.184), (48.93, 37.72, 3.184), (49.17, 37.7, 3.184), (49.4, 37.64, 3.184), (49.62, 37.54, 3.184), (49.81, 37.4, 3.184), (-8.831, 34.99, 1.384), (-8.599, 35.05, 1.384), (-8.382, 35.15, 1.384), (-8.186, 35.29, 1.384), (-8.016, 35.46, 1.384), (-7.879, 35.66, 1.384), (-7.777, 35.87, 1.384), (-7.715, 36.11, 1.384), (-7.695, 36.35, 1.384), (-7.715, 36.58, 1.384), (-7.777, 36.82, 1.384), (-7.879, 37.03, 1.384), (-8.016, 37.23, 1.384), (-8.186, 37.4, 1.384), (-8.382, 37.54, 1.384), (-8.599, 37.64, 1.384), (-8.831, 37.7, 1.384), (-8.936, 37.71, 1.384), (-9.07, 37.72, 1.384), (-9.308, 37.7, 1.384), (-9.54, 37.64, 1.384), (-9.757, 37.54, 1.384), (-9.953, 37.4, 1.384), (-10.12, 37.23, 1.384), (-10.26, 37.03, 1.384), (-10.36, 36.82, 1.384), (-10.42, 36.58, 1.384), (-10.44, 36.35, 1.384), (-10.42, 36.11, 1.384), (-10.36, 35.87, 1.384), (-10.26, 35.66, 1.384), (-10.12, 35.46, 1.384), (-9.953, 35.29, 1.384), (-9.757, 35.15, 1.384), (-9.54, 35.05, 1.384), (-9.308, 34.99, 1.384), (-9.07, 34.97, 1.384), (-8.936, 34.98, 1.384), (50.01, 35.5, 1.384), (50.12, 35.66, 1.384), (50.22, 35.87, 1.384), (50.28, 36.11, 1.384), (50.31, 36.35, 1.384), (50.28, 36.58, 1.384), (50.22, 36.82, 1.384), (50.12, 37.03, 1.384), (50.01, 37.19, 1.384), (49.81, 35.29, 1.384), (49.62, 35.15, 1.384), (49.4, 35.05, 1.384), (49.17, 34.99, 1.384), (48.93, 34.97, 1.384), (48.69, 34.99, 1.384), (48.46, 35.05, 1.384), (48.24, 35.15, 1.384), (48.05, 35.29, 1.384), (47.88, 35.46, 1.384), (47.74, 35.66, 1.384), (47.64, 35.87, 1.384), (47.58, 36.11, 1.384), (47.56, 36.35, 1.384), (47.58, 36.58, 1.384), (47.64, 36.82, 1.384), (47.74, 37.03, 1.384), (47.88, 37.23, 1.384), (48.05, 37.4, 1.384), (48.24, 37.54, 1.384), (48.46, 37.64, 1.384), (48.69, 37.7, 1.384), (48.93, 37.72, 1.384), (49.17, 37.7, 1.384), (49.4, 37.64, 1.384), (49.62, 37.54, 1.384), (49.81, 37.4, 1.384), (-8.186, -11.6, 3.184), (-8.382, -11.46, 3.184), (-8.599, -11.36, 3.184), (-8.831, -11.3, 3.184), (-8.936, -11.29, 3.184), (-9.07, -11.28, 3.184), (-9.308, -11.3, 3.184), (-9.54, -11.36, 3.184), (-9.757, -11.46, 3.184), (-9.953, -11.6, 3.184), (-10.12, -11.77, 3.184), (-10.26, -11.97, 3.184), (-10.36, -12.18, 3.184), (-10.42, -12.42, 3.184), (-10.44, -12.65, 3.184), (-10.42, -12.89, 3.184), (-10.36, -13.13, 3.184), (-10.26, -13.34, 3.184), (-10.12, -13.54, 3.184), (-9.953, -13.71, 3.184), (-9.757, -13.85, 3.184), (-9.54, -13.95, 3.184), (-9.308, -14.01, 3.184), (-9.07, -14.03, 3.184), (-8.936, -14.02, 3.184), (-8.831, -14.01, 3.184), (-8.599, -13.95, 3.184), (-8.382, -13.85, 3.184), (-8.186, -13.71, 3.184), (-8.016, -13.54, 3.184), (-7.879, -13.34, 3.184), (-7.777, -13.13, 3.184), (-7.715, -12.89, 3.184), (-7.695, -12.65, 3.184), (-7.715, -12.42, 3.184), (-7.777, -12.18, 3.184), (-7.879, -11.97, 3.184), (-8.016, -11.77, 3.184), (50.01, -11.81, 3.184), (50.12, -11.97, 3.184), (50.22, -12.18, 3.184), (50.28, -12.42, 3.184), (50.31, -12.65, 3.184), (50.28, -12.89, 3.184), (50.22, -13.13, 3.184), (50.12, -13.34, 3.184), (50.01, -13.5, 3.184), (49.81, -13.71, 3.184), (49.62, -13.85, 3.184), (49.4, -13.95, 3.184), (49.17, -14.01, 3.184), (48.93, -14.03, 3.184), (48.69, -14.01, 3.184), (48.46, -13.95, 3.184), (48.24, -13.85, 3.184), (48.05, -13.71, 3.184), (47.88, -13.54, 3.184), (47.74, -13.34, 3.184), (47.64, -13.13, 3.184), (47.58, -12.89, 3.184), (47.56, -12.65, 3.184), (47.58, -12.42, 3.184), (47.64, -12.18, 3.184), (47.74, -11.97, 3.184), (47.88, -11.77, 3.184), (48.05, -11.6, 3.184), (48.24, -11.46, 3.184), (48.46, -11.36, 3.184), (48.69, -11.3, 3.184), (48.93, -11.28, 3.184), (49.17, -11.3, 3.184), (49.4, -11.36, 3.184), (49.62, -11.46, 3.184), (49.81, -11.6, 3.184), (-85.67, 40.47, -19.71), (-85.67, 40.47, -18.56), (-67.6, -39.82, -7.957), (-67.6, -39.82, -5.457), (-66.98, 39.92, -20.31), (-66.98, 39.92, -17.89), (-67.53, 37.98, -20.23), (-67.53, 37.98, -18.07), (-67.32, 38.97, -17.64), (-67.32, 38.97, -20.63), (-67.59, -40.03, -7.793), (-67.59, -40.03, -5.643), (69.96, -28.5, -6.704), (69.96, -28.45, -6.216), (69.96, -28.31, -5.747), (69.96, -28.08, -5.315), (69.96, -27.77, -4.936), (69.96, -27.39, -4.625), (69.96, -26.96, -4.394), (69.96, -26.49, -4.252), (69.96, -26.0, -4.204), (69.96, -25.51, -4.252), (69.96, -25.04, -4.394), (69.96, -24.61, -4.625), (69.96, -24.23, -4.936), (69.96, -23.92, -5.315), (69.96, -23.69, -5.747), (69.96, -23.55, -6.216), (69.96, -23.5, -6.704), (69.96, -23.55, -7.191), (69.96, -23.69, -7.66), (69.96, -23.92, -8.093), (69.96, -24.23, -8.471), (69.96, -24.61, -8.782), (69.96, -25.04, -9.013), (69.96, -25.51, -9.156), (69.96, -26.0, -9.204), (69.96, -26.49, -9.156), (69.96, -26.96, -9.013), (69.96, -27.39, -8.782), (69.96, -27.77, -8.471), (69.96, -28.08, -8.093), (69.96, -28.31, -7.66), (69.96, -28.45, -7.191), (69.96, -40.5, -6.704), (69.96, -40.47, -6.411), (69.96, -40.39, -6.13), (69.96, -40.25, -5.87), (69.96, -40.06, -5.643), (69.96, -39.83, -5.457), (69.96, -39.57, -5.318), (69.96, -39.29, -5.233), (69.96, -39.0, -5.204), (69.96, -38.71, -5.233), (69.96, -38.43, -5.318), (69.96, -38.17, -5.457), (69.96, -37.94, -5.643), (69.96, -37.75, -5.87), (69.96, -37.61, -6.13), (69.96, -37.53, -6.411), (69.96, -37.5, -6.704), (69.96, -37.53, -6.996), (69.96, -37.61, -7.278), (69.96, -37.75, -7.537), (69.96, -37.94, -7.764), (69.96, -38.17, -7.951), (69.96, -38.43, -8.09), (69.96, -38.71, -8.175), (69.96, -39.0, -8.204), (69.96, -39.29, -8.175), (69.96, -39.57, -8.09), (69.96, -39.83, -7.951), (69.96, -40.06, -7.764), (69.96, -40.25, -7.537), (69.96, -40.39, -7.278), (69.96, -40.47, -6.996), (69.96, 37.5, -19.13), (69.96, 37.53, -18.84), (69.96, 37.61, -18.56), (69.96, 37.75, -18.3), (69.96, 37.94, -18.07), (69.96, 38.17, -17.89), (69.96, 38.43, -17.75), (69.96, 38.71, -17.66), (69.96, 39.0, -17.63), (69.96, 39.29, -17.66), (69.96, 39.57, -17.75), (69.96, 39.83, -17.89), (69.96, 40.06, -18.07), (69.96, 40.25, -18.3), (69.96, 40.39, -18.56), (69.96, 40.47, -18.84), (69.96, 40.5, -19.13), (69.96, 40.47, -19.43), (69.96, 40.39, -19.71), (69.96, 40.25, -19.97), (69.96, 40.06, -20.19), (69.96, 39.83, -20.38), (69.96, 39.57, -20.52), (69.96, 39.29, -20.6), (69.96, 39.0, -20.63), (69.96, 38.71, -20.6), (69.96, 38.43, -20.52), (69.96, 38.17, -20.38), (69.96, 37.94, -20.19), (69.96, 37.75, -19.97), (69.96, 37.61, -19.71), (69.96, 37.53, -19.43), (-67.6, -39.57, -5.318), (-67.6, -39.29, -5.233), (-67.6, -39.0, -5.204), (-67.6, -38.71, -5.233), (-67.6, -38.43, -5.318), (-67.6, -38.17, -5.457), (-67.6, -37.94, -5.643), (-67.6, -37.75, -5.87), (-67.6, -37.61, -6.13), (-67.6, -37.53, -6.411), (-67.6, -37.5, -6.704), (-67.6, -37.53, -6.996), (-67.6, -37.61, -7.278), (-67.6, -37.75, -7.537), (-67.6, -37.94, -7.764), (-67.6, -38.17, -7.951), (-67.6, -38.43, -8.09), (-67.6, -38.71, -8.175), (-67.6, -39.0, -8.204), (-67.6, -39.29, -8.175), (-67.6, -39.57, -8.09), (-67.21, 39.29, -17.66), (-67.1, 39.57, -17.75), (-67.1, 39.57, -20.52), (-67.21, 39.29, -20.6), (-67.56, -40.5, -6.704), (-67.56, -40.47, -6.411), (-67.57, -40.39, -6.13), (-67.57, -40.25, -5.87), (-67.57, -40.25, -7.537), (-67.57, -40.39, -7.278), (-67.56, -40.47, -6.996), (74.07, 37.5, -19.13), (74.07, 37.53, -18.84), (74.07, 37.61, -18.56), (74.07, 37.75, -18.3), (74.07, 37.94, -18.07), (74.07, 38.17, -17.89), (74.07, 38.43, -17.75), (74.07, 38.71, -17.66), (74.07, 39.0, -17.63), (74.07, 39.29, -17.66), (74.07, 39.57, -17.75), (74.07, 39.83, -17.89), (74.07, 40.06, -18.07), (74.07, 40.25, -18.3), (74.07, 40.39, -18.56), (74.07, 40.47, -18.84), (74.07, 40.5, -19.13), (74.07, 40.47, -19.43), (74.07, 40.39, -19.71), (74.07, 40.25, -19.97), (74.07, 40.06, -20.19), (74.07, 39.83, -20.38), (74.07, 39.57, -20.52), (74.07, 39.29, -20.6), (74.07, 39.0, -20.63), (74.07, 38.71, -20.6), (74.07, 38.43, -20.52), (74.07, 38.17, -20.38), (74.07, 37.94, -20.19), (74.07, 37.75, -19.97), (74.07, 37.61, -19.71), (74.07, 37.53, -19.43), (74.07, -28.5, -6.704), (74.07, -28.45, -6.216), (74.07, -28.31, -5.747), (74.07, -28.08, -5.315), (74.07, -27.77, -4.936), (74.07, -27.39, -4.625), (74.07, -26.96, -4.394), (74.07, -26.49, -4.252), (74.07, -26.0, -4.204), (74.07, -25.51, -4.252), (74.07, -25.04, -4.394), (74.07, -24.61, -4.625), (74.07, -24.23, -4.936), (74.07, -23.92, -5.315), (74.07, -23.69, -5.747), (74.07, -23.55, -6.216), (74.07, -23.5, -6.704), (74.07, -23.55, -7.191), (74.07, -23.69, -7.66), (74.07, -23.92, -8.093), (74.07, -24.23, -8.471), (74.07, -24.61, -8.782), (74.07, -25.04, -9.013), (74.07, -25.51, -9.156), (74.07, -26.0, -9.204), (74.07, -26.49, -9.156), (74.07, -26.96, -9.013), (74.07, -27.39, -8.782), (74.07, -27.77, -8.471), (74.07, -28.08, -8.093), (74.07, -28.31, -7.66), (74.07, -28.45, -7.191), (74.07, -40.5, -6.704), (74.07, -40.47, -6.411), (74.07, -40.39, -6.13), (74.07, -40.25, -5.87), (74.07, -40.06, -5.643), (74.07, -39.83, -5.457), (74.07, -39.57, -5.318), (74.07, -39.29, -5.233), (74.07, -39.0, -5.204), (74.07, -38.71, -5.233), (74.07, -38.43, -5.318), (74.07, -38.17, -5.457), (74.07, -37.94, -5.643), (74.07, -37.75, -5.87), (74.07, -37.61, -6.13), (74.07, -37.53, -6.411), (74.07, -37.5, -6.704), (74.07, -37.53, -6.996), (74.07, -37.61, -7.278), (74.07, -37.75, -7.537), (74.07, -37.94, -7.764), (74.07, -38.17, -7.951), (74.07, -38.43, -8.09), (74.07, -38.71, -8.175), (74.07, -39.0, -8.204), (74.07, -39.29, -8.175), (74.07, -39.57, -8.09), (74.07, -39.83, -7.951), (74.07, -40.06, -7.764), (74.07, -40.25, -7.537), (74.07, -40.39, -7.278), (74.07, -40.47, -6.996), (-66.9, 40.06, -18.07), (-66.8, 40.25, -18.3), (-66.73, 40.39, -18.56), (-66.69, 40.47, -18.84), (-66.67, 40.5, -19.13), (-66.69, 40.47, -19.43), (-66.73, 40.39, -19.71), (-66.8, 40.25, -19.97), (-66.9, 40.06, -20.19), (-67.49, 38.17, -17.89), (-67.44, 38.43, -17.75), (-67.38, 38.71, -17.66), (-67.38, 38.71, -20.6), (-67.44, 38.43, -20.52), (-67.49, 38.17, -20.38), (-67.57, 37.5, -19.13), (-67.57, 37.53, -18.84), (-67.56, 37.61, -18.56), (-67.55, 37.75, -18.3), (-67.55, 37.75, -19.97), (-67.56, 37.61, -19.71), (-67.57, 37.53, -19.43), (32.81, -47.03, -17.83), (33.98, -47.03, -17.71), (35.11, -47.03, -17.37), (36.14, -47.03, -16.82), (37.05, -47.03, -16.07), (37.8, -47.03, -15.16), (38.35, -47.03, -14.12), (38.69, -47.03, -13.0), (38.81, -47.03, -11.83), (38.69, -47.03, -10.66), (38.35, -47.03, -9.532), (37.8, -47.03, -8.495), (37.05, -47.03, -7.586), (36.14, -47.03, -6.84), (35.11, -47.03, -6.285), (33.98, -47.03, -5.944), (32.81, -47.03, -5.829), (31.64, -47.03, -5.944), (30.51, -47.03, -6.285), (29.48, -47.03, -6.84), (28.57, -47.03, -7.586), (27.82, -47.03, -8.495), (27.27, -47.03, -9.532), (26.92, -47.03, -10.66), (26.81, -47.03, -11.83), (26.92, -47.03, -13.0), (27.27, -47.03, -14.12), (27.82, -47.03, -15.16), (28.57, -47.03, -16.07), (29.48, -47.03, -16.82), (30.51, -47.03, -17.37), (31.64, -47.03, -17.71), (32.81, -51.16, -17.83), (33.98, -51.16, -17.71), (35.11, -51.16, -17.37), (36.14, -51.16, -16.82), (37.05, -51.16, -16.07), (37.8, -51.16, -15.16), (38.35, -51.16, -14.12), (38.69, -51.16, -13.0), (38.81, -51.16, -11.83), (38.69, -51.16, -10.66), (38.35, -51.16, -9.532), (37.8, -51.16, -8.495), (37.05, -51.16, -7.586), (36.14, -51.16, -6.84), (35.11, -51.16, -6.285), (33.98, -51.16, -5.944), (32.81, -51.16, -5.829), (31.64, -51.16, -5.944), (30.51, -51.16, -6.285), (29.48, -51.16, -6.84), (28.57, -51.16, -7.586), (27.82, -51.16, -8.495), (27.27, -51.16, -9.532), (26.92, -51.16, -10.66), (26.81, -51.16, -11.83), (26.92, -51.16, -13.0), (27.27, -51.16, -14.12), (27.82, -51.16, -15.16), (28.57, -51.16, -16.07), (29.48, -51.16, -16.82), (30.51, -51.16, -17.37), (31.64, -51.16, -17.71)], [], [(0, 1, 2), (1, 0, 3), (4, 5, 6), (5, 4, 7), (8, 9, 10), (9, 8, 11), (12, 13, 14), (13, 12, 15), (16, 17, 18), (17, 16, 19), (20, 21, 22), (21, 20, 23), (24, 25, 26), (25, 24, 27), (28, 29, 30), (29, 28, 31), (32, 30, 33), (30, 32, 28), (676, 34, 35), (34, 676, 678), (37, 678, 676, 36, 38), (38, 36, 39), (38, 39, 40), (41, 42, 43), (42, 41, 44), (43, 45, 46), (45, 43, 47), (47, 43, 48), (48, 43, 42), (49, 50, 51), (50, 49, 52), (50, 52, 53), (54, 55, 56), (55, 54, 57), (57, 54, 58), (57, 58, 59), (60, 61, 62), (61, 60, 63), (64, 65, 66), (65, 64, 67), (68, 69, 70), (69, 39, 36), (39, 69, 71), (71, 69, 72), (72, 69, 68), (71, 72, 679, 674), (73, 67, 64), (67, 73, 74), (677, 75, 76), (75, 677, 680), (78, 680, 677, 77, 79), (79, 77, 80), (79, 80, 81), (66, 44, 41), (44, 66, 65), (82, 83, 84), (83, 82, 85), (86, 1, 3), (1, 86, 87), (7, 2, 5), (2, 7, 0), (88, 6, 89), (6, 88, 4), (90, 91, 92), (91, 90, 93), (93, 90, 94), (94, 90, 95), (95, 90, 96), (91, 97, 98), (97, 91, 93), (99, 100, 101), (100, 99, 102), (103, 104, 105), (104, 103, 106), (31, 105, 29), (105, 31, 103), (107, 102, 99), (102, 107, 108), (109, 110, 111), (110, 109, 112), (113, 114, 115), (114, 113, 116), (116, 117, 114), (117, 116, 118), (119, 89, 120), (89, 119, 88), (121, 122, 123), (122, 121, 124), (125, 126, 127), (126, 125, 128), (129, 120, 130), (120, 129, 119), (109, 108, 107), (108, 109, 111), (131, 74, 73), (74, 131, 132), (132, 131, 133), (134, 74, 132), (63, 135, 61), (135, 63, 136), (137, 138, 139), (138, 137, 140), (141, 137, 142), (137, 141, 140), (143, 26, 144), (26, 143, 24), (27, 22, 25), (22, 27, 20), (145, 146, 147), (146, 145, 148), (146, 148, 128), (128, 148, 126), (23, 127, 21), (127, 23, 125), (149, 32, 33), (32, 149, 150), (151, 150, 149), (150, 151, 152), (153, 87, 86), (87, 153, 154), (131, 62, 133), (62, 131, 60), (155, 156, 157), (156, 155, 158), (159, 160, 161), (160, 159, 162), (162, 159, 163), (162, 163, 164), (162, 164, 165), (162, 165, 166), (162, 166, 167), (162, 167, 37), (78, 168, 680), (169, 170, 679), (170, 169, 171), (679, 170, 172), (170, 171, 173), (173, 171, 51), (51, 171, 49), (49, 171, 174), (49, 174, 175), (175, 174, 176), (176, 174, 177), (177, 174, 178), (178, 174, 179), (179, 174, 180), (179, 180, 181), (181, 180, 182), (181, 182, 183), (183, 182, 184), (183, 184, 185), (185, 184, 186), (186, 184, 187), (186, 187, 188), (188, 187, 189), (188, 189, 190), (190, 189, 191), (191, 189, 192), (191, 192, 193), (193, 192, 194), (194, 192, 195), (195, 192, 196), (196, 192, 197), (197, 192, 198), (198, 192, 199), (199, 192, 78), (157, 200, 155), (200, 157, 201), (201, 157, 202), (202, 157, 203), (203, 157, 204), (204, 157, 205), (205, 157, 206), (206, 157, 207), (207, 157, 92), (207, 92, 208), (207, 208, 209), (207, 209, 210), (207, 210, 211), (208, 92, 91), (211, 210, 212), (211, 212, 213), (211, 213, 214), (211, 214, 215), (215, 214, 216), (215, 216, 217), (215, 217, 218), (218, 217, 219), (218, 219, 220), (220, 219, 221), (220, 221, 222), (220, 222, 223), (223, 222, 224), (223, 224, 225), (225, 224, 226), (225, 226, 227), (227, 226, 228), (227, 228, 56), (56, 228, 229), (227, 56, 55), (227, 55, 230), (230, 55, 231), (231, 55, 232), (231, 232, 233), (231, 233, 234), (231, 234, 235), (231, 235, 236), (236, 235, 237), (236, 237, 238), (238, 237, 239), (238, 239, 240), (240, 239, 241), (240, 241, 242), (240, 242, 243), (243, 242, 244), (243, 244, 245), (245, 244, 246), (245, 246, 247), (245, 247, 248), (248, 247, 249), (248, 249, 250), (248, 250, 251), (248, 251, 168), (248, 168, 78), (248, 78, 192), (248, 192, 252), (248, 252, 253), (253, 252, 254), (253, 254, 255), (255, 254, 256), (255, 256, 257), (257, 256, 258), (257, 258, 259), (259, 258, 260), (259, 260, 261), (261, 260, 262), (261, 262, 819), (167, 264, 37), (264, 167, 265, 267, 681), (265, 167, 266), (265, 266, 268), (268, 266, 269), (269, 266, 270), (270, 266, 271), (270, 271, 272), (272, 271, 273), (273, 271, 274), (273, 274, 275), (275, 274, 276), (275, 276, 277), (277, 276, 278), (278, 276, 279), (278, 279, 280), (280, 279, 281), (280, 281, 282), (282, 281, 169), (282, 169, 283), (283, 169, 284), (284, 169, 679, 72), (678, 37, 264), (285, 129, 130), (129, 285, 286), (286, 285, 287), (286, 287, 288), (147, 289, 290), (289, 147, 146), (291, 142, 292), (142, 291, 141), (293, 152, 151), (152, 293, 294), (295, 296, 297), (296, 295, 298), (299, 118, 300), (118, 299, 117), (112, 301, 110), (301, 112, 302), (302, 84, 301), (84, 302, 82), (303, 15, 12), (15, 303, 304), (85, 300, 83), (300, 85, 299), (18, 304, 303), (304, 18, 17), (106, 305, 104), (305, 106, 306), (101, 154, 153), (154, 101, 100), (123, 307, 121), (307, 123, 308), (136, 292, 135), (292, 136, 291), (297, 309, 310), (309, 311, 312), (311, 309, 296), (296, 309, 297), (313, 19, 16), (19, 313, 314), (50, 173, 51), (173, 50, 315), (316, 307, 308), (307, 316, 317), (11, 13, 9), (13, 11, 14), (318, 160, 162), (160, 318, 319), (320, 294, 293), (294, 320, 321), (322, 10, 323), (10, 322, 8), (324, 323, 325), (323, 324, 322), (305, 46, 45), (46, 305, 306), (326, 325, 327), (325, 326, 324), (311, 327, 312), (327, 311, 326), (139, 321, 320), (321, 139, 138), (328, 679, 172), (679, 328, 674), (674, 328, 71), (329, 172, 170), (172, 329, 328), (173, 329, 170), (329, 173, 315), (143, 314, 313), (314, 143, 144), (115, 330, 331), (330, 115, 114), (332, 333, 334), (333, 332, 335), (336, 334, 337), (334, 336, 332), (338, 337, 339), (337, 338, 336), (340, 339, 341), (339, 340, 338), (340, 342, 343), (342, 340, 344), (344, 340, 341), (345, 342, 344), (346, 347, 348), (347, 346, 349), (53, 350, 351), (350, 53, 352), (352, 53, 353), (353, 53, 175), (175, 53, 52, 49), (354, 353, 175), (682, 198, 199), (198, 682, 350, 357), (350, 682, 351), (351, 682, 355), (356, 357, 358), (357, 356, 198), (376, 384, 752, 777), (367, 366, 719, 746), (434, 433, 739, 740), (317, 158, 833, 831), (362, 286, 288), (286, 362, 363), (364, 363, 362), (363, 364, 365), (331, 365, 364), (365, 331, 330), (281, 279, 701, 733), (160, 825, 827, 797), (766, 775, 810, 802), (749, 756, 807, 814), (369, 349, 346), (349, 369, 370), (279, 276, 696, 701), (432, 431, 702, 731), (747, 1573, 1572, 1571, 1570, 1569, 1568, 1567, 1566, 1565, 1596, 1595, 1594, 1593, 1592, 1591, 1590, 1589, 776, 709, 787), (223, 225, 705, 708), (381, 375, 717, 684), (274, 271, 789, 757), (379, 368, 712, 713), (355, 79, 81), (79, 355, 78), (78, 355, 682, 199), (307, 317, 831, 830), (163, 159, 685, 697, 1281, 1530, 1531, 1532, 1526, 1527, 1528, 1529, 1282), (368, 367, 746, 712), (124, 121, 823, 828), (764, 766, 802, 805), (723, 726, 817, 742), (686, 683, 759, 793), (377, 373, 750, 744), (384, 377, 744, 752), (158, 155, 832, 833), (449, 446, 762, 763), (776, 729, 716, 709), (204, 205, 727, 730), (683, 693, 690, 759), (202, 203, 791, 751, 1285, 1412, 1413, 1414, 1408, 1409, 1410, 1411, 1286), (756, 755, 806, 807), (761, 754, 1479, 1480, 1481, 1482, 1483, 1484, 1485, 1486, 1487, 1488, 1489, 1490, 1491, 1492, 1493, 1494, 1495, 1447, 1448, 1449, 1450, 1451, 1452, 1453, 1454, 1455, 1456, 1457, 1458, 1459, 1460, 1461, 1462, 1463), (161, 160, 797, 798), (435, 434, 740, 772), (383, 380, 687, 721), (169, 281, 733, 736), (206, 207, 785, 784), (380, 381, 684, 687), (738, 698, 748, 725), (201, 202, 1286, 1278), (366, 382, 720, 719), (741, 758, 792, 816), (382, 372, 773, 720), (205, 206, 784, 727), (755, 741, 816, 806), (266, 167, 779, 780), (400, 401, 402), (401, 400, 403), (403, 400, 404), (404, 400, 405), (446, 438, 765, 762), (691, 734, 689, 745), (427, 378, 735, 692), (407, 408, 409), (408, 407, 410), (37, 318, 162), (318, 37, 38, 40), (409, 405, 400), (405, 409, 408), (343, 411, 412), (411, 343, 342), (412, 410, 407), (410, 412, 411), (413, 401, 414), (401, 413, 402), (415, 414, 416), (414, 415, 413), (417, 416, 418), (416, 417, 415), (419, 420, 421), (420, 419, 422), (422, 423, 420), (423, 422, 424), (227, 230, 1541, 1542, 1543, 1544, 1545, 1546, 1547, 1548, 1549, 1550, 1551, 1552, 1553, 1554, 1555, 1556, 1557), (348, 419, 421), (419, 348, 347), (424, 418, 423), (418, 424, 417), (728, 749, 814, 815), (437, 436, 770, 769), (318, 124, 319), (124, 318, 122), (785, 786, 816, 792), (169, 736, 710, 171), (164, 163, 1282, 1520, 1521, 1522, 1283), (694, 723, 742, 711), (433, 432, 731, 739), (375, 376, 777, 717), (788, 822, 718, 722, 787), (429, 428, 724, 715), (263, 820, 171, 710), (798, 797, 827, 796, 818), (319, 124, 828, 826), (372, 371, 778, 773), (398, 396, 767, 743), (751, 791, 817, 745), (706, 708, 815, 814), (779, 809, 810, 808), (276, 274, 757, 696), (436, 435, 772, 770), (438, 437, 769, 765), (771, 768, 760, 818, 1275, 1276), (726, 691, 745, 817), (781, 782, 807, 806), (824, 823, 830, 829), (427, 379, 378), (379, 427, 368), (368, 427, 428), (368, 428, 367), (367, 428, 429), (367, 429, 366), (366, 429, 430), (366, 430, 382), (382, 430, 431), (382, 431, 372), (372, 431, 432), (372, 432, 371), (371, 432, 433), (371, 433, 383), (383, 433, 365), (365, 433, 434), (365, 434, 363), (363, 434, 286), (286, 434, 129), (129, 434, 435), (129, 435, 119), (119, 435, 88), (88, 435, 436), (88, 436, 4), (4, 436, 7), (7, 436, 437), (7, 437, 0), (0, 437, 3), (3, 437, 438), (3, 438, 86), (86, 438, 153), (153, 438, 101), (383, 439, 380), (439, 383, 365), (380, 439, 289), (380, 289, 146), (380, 146, 128), (380, 128, 381), (381, 128, 125), (381, 125, 23), (381, 23, 375), (375, 23, 20), (375, 20, 27), (375, 27, 376), (376, 27, 24), (376, 24, 143), (376, 143, 384), (384, 143, 313), (384, 313, 16), (384, 16, 18), (85, 440, 299), (440, 85, 441), (441, 85, 82), (441, 82, 442), (442, 82, 443), (443, 82, 302), (443, 302, 112), (443, 112, 444), (444, 112, 109), (444, 109, 445), (445, 109, 107), (445, 107, 99), (445, 99, 101), (445, 101, 438), (445, 438, 446), (445, 446, 447), (447, 446, 448), (385, 374, 373, 468, 469, 470, 471, 472, 473, 474, 370, 456, 457, 458, 459, 335, 332, 336, 338, 340, 343, 412, 407, 66, 41, 43, 46, 306, 106, 103, 31, 28, 32, 150, 152, 294, 450, 454, 455, 426, 425, 406, 359, 360, 361, 460, 399, 395, 396, 398, 392, 393, 397, 389, 390, 394, 388, 387, 391, 386), (451, 136, 63), (451, 63, 452), (452, 63, 453), (453, 63, 60), (330, 439, 365), (439, 330, 298), (298, 330, 114), (298, 114, 296), (296, 114, 311), (311, 114, 117), (311, 117, 299), (311, 299, 326), (326, 299, 324), (324, 299, 440), (324, 440, 461), (324, 461, 322), (322, 461, 462), (322, 462, 463), (322, 463, 8), (8, 463, 11), (11, 463, 464), (11, 464, 14), (14, 464, 465), (14, 465, 12), (12, 465, 303), (303, 465, 18), (18, 465, 384), (384, 465, 377), (377, 465, 466), (377, 466, 467), (370, 474, 349), (349, 474, 347), (347, 474, 419), (419, 474, 422), (422, 474, 475), (422, 475, 424), (424, 475, 476), (424, 476, 417), (417, 476, 415), (415, 476, 477), (415, 477, 453), (415, 453, 413), (413, 453, 60), (413, 60, 131), (413, 131, 402), (402, 131, 73), (402, 73, 400), (400, 73, 64), (400, 64, 409), (409, 64, 66), (409, 66, 407), (803, 804, 805, 802), (431, 430, 695, 702), (378, 379, 713, 735), (430, 429, 715, 695), (800, 795, 801, 799, 834), (160, 319, 826, 825), (203, 204, 730, 791), (737, 738, 725, 703), (699, 761, 813, 707), (729, 728, 815, 716), (316, 158, 317), (158, 316, 156), (123, 316, 308), (157, 90, 92), (90, 157, 96), (96, 157, 156), (96, 156, 122), (122, 156, 316), (122, 316, 123), (774, 764, 805, 704), (732, 686, 793, 794), (750, 743, 761, 699), (207, 211, 786, 785), (478, 370, 369), (370, 478, 456), (95, 96, 122, 486, 487, 488, 482, 481, 480, 479, 483, 484, 485), (39, 318, 40), (489, 456, 478), (456, 489, 457), (490, 457, 489), (457, 490, 458), (459, 490, 491), (490, 459, 458), (335, 491, 333), (491, 335, 459), (492, 148, 493), (148, 492, 126), (126, 492, 494), (126, 494, 495), (126, 495, 496), (126, 496, 127), (127, 496, 497), (127, 497, 498), (127, 498, 21), (21, 498, 499), (21, 499, 500), (21, 500, 22), (22, 500, 501), (22, 501, 25), (25, 501, 502), (25, 502, 26), (26, 502, 503), (26, 503, 144), (144, 503, 504), (144, 504, 314), (314, 504, 19), (19, 504, 505), (19, 505, 17), (312, 676, 309), (676, 312, 327), (676, 327, 325), (676, 325, 36), (36, 325, 323), (36, 323, 10), (36, 10, 9), (36, 9, 13), (36, 13, 15), (36, 15, 304), (36, 304, 17), (36, 17, 505), (36, 505, 506), (36, 506, 69), (507, 34, 508), (34, 507, 35), (35, 507, 509), (35, 509, 510), (35, 510, 511), (35, 511, 512), (35, 512, 513), (513, 512, 514), (35, 513, 295), (35, 295, 297), (35, 297, 310), (515, 513, 514), (513, 515, 290), (290, 515, 147), (147, 515, 516), (147, 516, 517), (147, 517, 518), (147, 518, 520, 519), (517, 516, 521), (521, 516, 522), (522, 516, 523), (523, 516, 524), (523, 524, 525), (525, 524, 526), (526, 524, 527), (526, 527, 528), (528, 527, 529), (528, 529, 530), (530, 529, 531), (531, 529, 532), (531, 532, 533), (533, 532, 534), (533, 534, 535), (535, 534, 536), (535, 536, 537), (537, 536, 538), (537, 538, 70), (70, 538, 68), (145, 147, 519), (264, 34, 678), (34, 264, 508), (681, 508, 264), (508, 681, 507), (681, 509, 507), (509, 681, 267), (267, 510, 509), (510, 267, 265), (268, 510, 265), (510, 268, 511), (269, 511, 268), (511, 269, 512), (270, 512, 269), (512, 270, 514), (272, 514, 270), (514, 272, 515), (273, 515, 272), (515, 273, 516), (273, 524, 516), (524, 273, 275), (275, 527, 524), (527, 275, 277), (277, 529, 527), (529, 277, 278), (278, 532, 529), (532, 278, 280), (280, 534, 532), (534, 280, 282), (282, 536, 534), (536, 282, 283), (536, 284, 538), (284, 536, 283), (284, 68, 538), (68, 284, 72), (70, 506, 537), (506, 70, 69), (506, 535, 537), (535, 506, 505), (505, 533, 535), (533, 505, 504), (504, 531, 533), (531, 504, 503), (503, 530, 531), (530, 503, 502), (502, 528, 530), (528, 502, 501), (501, 526, 528), (526, 501, 500), (526, 499, 525), (499, 526, 500), (525, 498, 523), (498, 525, 499), (523, 497, 522), (497, 523, 498), (522, 496, 521), (496, 522, 497), (521, 495, 517), (495, 521, 496), (517, 494, 518), (494, 517, 495), (518, 492, 520), (492, 518, 494), (520, 493, 519), (493, 520, 492), (519, 148, 145), (148, 519, 493), (310, 676, 35), (676, 310, 309), (93, 118, 116), (118, 93, 300), (300, 93, 94), (300, 94, 83), (83, 94, 84), (84, 94, 301), (301, 94, 110), (110, 94, 111), (111, 94, 108), (108, 94, 102), (102, 94, 100), (100, 94, 539), (539, 94, 540), (540, 94, 541), (130, 542, 285), (542, 130, 543), (543, 130, 544), (544, 130, 545), (545, 130, 120), (545, 120, 546), (546, 120, 547), (547, 120, 89), (547, 89, 548), (548, 89, 549), (549, 89, 6), (549, 6, 550), (550, 6, 5), (550, 5, 551), (551, 5, 2), (551, 2, 552), (552, 2, 1), (552, 1, 553), (553, 1, 87), (553, 87, 154), (553, 154, 539), (539, 154, 100), (554, 229, 555), (229, 554, 541), (229, 54, 56), (54, 229, 58), (58, 229, 95), (95, 229, 541), (95, 541, 94), (97, 556, 98), (556, 97, 557), (557, 97, 558), (558, 97, 559), (559, 97, 364), (559, 364, 560), (560, 364, 561), (364, 97, 331), (331, 97, 115), (115, 97, 113), (364, 562, 561), (562, 364, 362), (562, 362, 288), (562, 288, 563), (562, 563, 675, 564), (562, 564, 565), (563, 288, 287), (565, 564, 566), (565, 566, 567), (565, 567, 568), (565, 568, 569), (569, 568, 570), (569, 570, 571), (569, 571, 572), (572, 571, 573), (572, 573, 574), (574, 573, 575), (574, 575, 576), (574, 576, 577), (577, 576, 578), (577, 578, 579), (579, 578, 580), (579, 580, 581), (581, 580, 582), (581, 582, 555), (555, 582, 554), (229, 581, 555), (581, 229, 228), (228, 579, 581), (579, 228, 226), (226, 577, 579), (577, 226, 224), (224, 574, 577), (574, 224, 222), (222, 572, 574), (572, 222, 221), (221, 569, 572), (569, 221, 219), (219, 565, 569), (565, 219, 217), (216, 565, 217), (565, 216, 562), (214, 562, 216), (562, 214, 561), (213, 561, 214), (561, 213, 560), (212, 560, 213), (560, 212, 559), (210, 559, 212), (559, 210, 558), (209, 558, 210), (558, 209, 557), (208, 557, 209), (557, 208, 556), (91, 556, 208), (556, 91, 98), (113, 93, 116), (93, 113, 97), (563, 285, 542), (285, 563, 287), (675, 542, 543), (542, 675, 563), (675, 544, 564), (544, 675, 543), (566, 544, 545), (544, 566, 564), (567, 545, 546), (545, 567, 566), (567, 547, 568), (547, 567, 546), (568, 548, 570), (548, 568, 547), (571, 548, 549), (548, 571, 570), (549, 573, 571), (573, 549, 550), (550, 575, 573), (575, 550, 551), (551, 576, 575), (576, 551, 552), (552, 578, 576), (578, 552, 553), (553, 580, 578), (580, 553, 539), (539, 582, 580), (582, 539, 540), (540, 554, 582), (554, 540, 541), (77, 320, 583), (320, 77, 139), (139, 77, 137), (137, 77, 142), (142, 77, 677), (583, 320, 584), (584, 320, 293), (584, 293, 585), (142, 677, 292), (292, 677, 135), (135, 677, 61), (61, 677, 62), (62, 677, 133), (133, 677, 132), (293, 586, 585), (586, 293, 151), (586, 151, 149), (586, 149, 587), (587, 149, 33), (587, 33, 30), (587, 30, 588), (588, 30, 29), (588, 29, 589), (589, 29, 105), (589, 105, 590), (590, 105, 104), (590, 104, 591), (591, 104, 305), (591, 305, 592), (592, 305, 593), (593, 305, 45), (593, 45, 594), (594, 45, 595), (595, 45, 47), (595, 47, 596), (596, 47, 597), (80, 57, 59), (57, 80, 55), (55, 80, 232), (232, 80, 583), (232, 583, 598), (583, 80, 77), (599, 598, 583), (42, 600, 48), (75, 134, 76), (134, 75, 74), (74, 75, 67), (67, 75, 65), (65, 75, 601), (601, 75, 602), (602, 75, 603), (603, 75, 604), (604, 75, 605), (605, 75, 606), (607, 598, 599), (598, 607, 608), (608, 607, 609), (608, 609, 610), (610, 609, 611), (610, 611, 612), (612, 611, 613), (612, 613, 614), (614, 613, 615), (614, 615, 616), (616, 615, 617), (616, 617, 618), (616, 618, 619), (619, 618, 620), (619, 620, 621), (621, 620, 622), (621, 622, 623), (621, 623, 624), (624, 623, 625), (624, 625, 626), (624, 626, 627), (624, 627, 600), (624, 600, 42), (624, 42, 44), (624, 44, 601), (601, 44, 65), (234, 608, 610), (608, 234, 233), (233, 598, 608), (598, 233, 232), (583, 607, 599), (607, 583, 584), (584, 609, 607), (609, 584, 585), (585, 611, 609), (611, 585, 586), (586, 613, 611), (613, 586, 587), (587, 615, 613), (615, 587, 588), (588, 617, 615), (617, 588, 589), (589, 618, 617), (618, 589, 590), (591, 618, 590), (618, 591, 620), (592, 620, 591), (620, 592, 622), (593, 622, 592), (622, 593, 623), (594, 623, 593), (623, 594, 625), (595, 625, 594), (625, 595, 626), (596, 626, 595), (626, 596, 627), (597, 627, 596), (627, 597, 600), (47, 600, 597), (600, 47, 48), (677, 134, 132), (134, 677, 76), (75, 168, 606), (168, 75, 680), (606, 251, 605), (251, 606, 168), (605, 250, 604), (250, 605, 251), (604, 249, 603), (249, 604, 250), (603, 247, 602), (247, 603, 249), (602, 246, 601), (246, 602, 247), (601, 244, 624), (244, 601, 246), (624, 242, 621), (242, 624, 244), (242, 619, 621), (619, 242, 241), (241, 616, 619), (616, 241, 239), (239, 614, 616), (614, 239, 237), (237, 612, 614), (612, 237, 235), (235, 610, 612), (610, 235, 234), (628, 369, 629), (369, 628, 478), (478, 628, 489), (489, 628, 630), (489, 630, 490), (490, 630, 491), (491, 630, 631), (491, 631, 333), (333, 631, 632), (333, 632, 334), (334, 632, 633), (334, 633, 337), (337, 633, 634), (337, 634, 339), (339, 634, 635), (339, 635, 636), (339, 636, 341), (341, 636, 637), (341, 637, 638), (341, 638, 344), (344, 638, 639), (344, 639, 640), (344, 640, 641), (642, 350, 352), (350, 642, 346), (350, 346, 348), (350, 348, 421), (350, 421, 420), (350, 420, 357), (346, 642, 369), (369, 642, 629), (357, 420, 423), (357, 423, 418), (357, 418, 416), (357, 416, 414), (357, 414, 401), (357, 401, 403), (643, 353, 354), (353, 643, 644), (644, 643, 645), (644, 645, 646), (646, 645, 647), (646, 647, 648), (648, 647, 649), (648, 649, 650), (650, 649, 651), (650, 651, 652), (652, 651, 653), (652, 653, 654), (654, 653, 655), (655, 653, 656), (655, 656, 657), (657, 656, 658), (657, 658, 659), (659, 658, 660), (660, 658, 661), (660, 661, 662), (662, 661, 663), (663, 661, 664), (664, 661, 665), (665, 661, 666), (666, 661, 345), (345, 661, 342), (342, 661, 411), (411, 661, 667), (411, 667, 410), (405, 358, 404), (358, 405, 356), (356, 405, 408), (356, 408, 410), (356, 410, 667), (356, 667, 668), (356, 668, 669), (356, 669, 670), (356, 670, 671), (356, 671, 672), (356, 672, 673), (175, 643, 354), (643, 175, 176), (643, 177, 645), (177, 643, 176), (177, 647, 645), (647, 177, 178), (178, 649, 647), (649, 178, 179), (179, 651, 649), (651, 179, 181), (181, 653, 651), (653, 181, 183), (183, 656, 653), (656, 183, 185), (185, 658, 656), (658, 185, 186), (658, 188, 661), (188, 658, 186), (661, 190, 667), (190, 661, 188), (667, 191, 668), (191, 667, 190), (668, 193, 669), (193, 668, 191), (669, 194, 670), (194, 669, 193), (670, 195, 671), (195, 670, 194), (671, 196, 672), (196, 671, 195), (672, 197, 673), (197, 672, 196), (673, 198, 356), (198, 673, 197), (403, 358, 357), (358, 403, 404), (641, 345, 344), (345, 641, 666), (640, 666, 641), (666, 640, 665), (639, 665, 640), (665, 639, 664), (638, 664, 639), (664, 638, 663), (637, 663, 638), (663, 637, 662), (636, 662, 637), (662, 636, 660), (635, 660, 636), (660, 635, 659), (634, 659, 635), (659, 634, 657), (633, 657, 634), (657, 633, 655), (633, 654, 655), (654, 633, 632), (632, 652, 654), (652, 632, 631), (631, 650, 652), (650, 631, 630), (630, 648, 650), (648, 630, 628), (628, 646, 648), (646, 628, 629), (629, 644, 646), (644, 629, 642), (642, 353, 644), (353, 642, 352), (290, 439, 513), (439, 290, 289), (513, 298, 295), (298, 513, 439), (294, 321, 138, 140, 141, 291, 136, 451, 1243, 1244, 1245, 1246, 1247, 1248, 1249, 1250, 1251, 1252, 1253, 1254, 1255, 1256, 1257, 1258, 1259, 1260, 1261, 1234, 1233, 1232, 1231, 1230, 1229, 1228, 1227, 1226, 1225, 1224, 1223, 1222, 1221, 1220, 1219, 1218, 1217, 1216, 1215, 442, 443, 444, 445, 447, 448, 446, 449, 450), (95, 485, 484, 483, 479, 480, 993, 994, 995, 996, 997, 998, 999, 1000, 1001, 1002, 1003, 1004, 1005, 1006, 1007, 1008, 1009, 1010, 1011, 1012, 1039, 1038, 1037, 1036, 1035, 1034, 1033, 1032, 1031, 1030, 1029, 1028, 1027, 1026, 1025, 1024, 1023, 1022, 1021, 81, 80, 59, 58), (753, 732, 794, 808), (789, 780, 794, 793), (784, 785, 792, 790), (705, 714, 709, 716), (757, 789, 793, 759), (719, 774, 746), (774, 719, 764), (746, 768, 712), (768, 746, 774), (778, 775, 773), (775, 778, 753), (167, 166, 809, 779), (200, 201, 1278, 1383, 1384, 1385, 1386, 1387, 1388, 1389, 1390, 1391, 1392, 1393, 1394, 1395, 1396, 1397, 1398, 1399, 1400, 1401, 1402, 1403, 1277, 688, 795), (717, 737, 693), (737, 717, 777), (744, 699, 698), (699, 744, 750), (712, 771, 713), (771, 712, 768), (687, 683, 686), (683, 687, 684), (773, 766, 720), (766, 773, 775), (720, 764, 719), (764, 720, 766), (684, 693, 683), (693, 684, 717), (721, 686, 732), (686, 721, 687), (752, 698, 738), (698, 752, 744), (777, 738, 737), (738, 777, 752), (225, 227, 714, 705), (699, 707, 748, 698), (215, 218, 782, 781), (768, 774, 704, 760), (271, 266, 780, 789), (758, 700, 790, 792), (220, 223, 708, 706), (159, 161, 798, 685), (182, 180, 174, 171, 820, 262, 260, 258, 256, 254, 252, 192, 189, 187, 184), (697, 685, 760, 704), (730, 727, 711, 742), (783, 263, 710, 707, 813), (218, 220, 706, 782), (166, 165, 1280, 1511, 1512, 1513, 1514, 1515, 1516, 1517, 1518, 1519, 1279, 803, 809), (783, 262, 820, 263, 1367, 1366, 1365, 1364, 1363, 1362, 1361, 1360, 1359, 1358, 1357, 1356, 1355, 1354, 1353, 1352, 1351), (761, 767, 754), (767, 761, 743), (809, 803, 802, 810), (688, 751, 745, 689), (721, 753, 778), (753, 721, 732), (701, 696, 690, 703), (782, 706, 814, 807), (714, 788, 787, 709), (708, 705, 716, 815), (780, 779, 808, 794), (718, 783, 813, 722), (735, 691, 692), (691, 735, 734), (692, 726, 724), (726, 692, 691), (724, 723, 715), (723, 724, 726), (715, 694, 695), (694, 715, 723), (695, 700, 702), (700, 695, 694), (702, 758, 731), (758, 702, 700), (731, 741, 739), (741, 731, 758), (740, 741, 755), (741, 740, 739), (772, 755, 756), (755, 772, 740), (770, 756, 749), (756, 770, 772), (769, 749, 728), (749, 769, 770), (765, 728, 729), (728, 765, 769), (762, 729, 776), (729, 762, 765), (747, 762, 776), (762, 747, 763), (736, 733, 725, 748), (710, 736, 748, 707), (733, 701, 703, 725), (804, 697, 704, 805), (727, 784, 790, 711), (791, 730, 742, 817), (685, 798, 818, 760), (795, 688, 689, 801), (696, 757, 759, 690), (786, 781, 806, 816), (450, 449, 763, 767, 396, 395, 399, 460, 361, 360, 359, 406, 425, 426, 455, 454), (767, 763, 747, 754), (775, 753, 808, 810), (211, 215, 781, 786), (371, 383, 721, 778), (387, 388, 394, 390, 389, 397, 393, 392, 398, 743, 750, 373, 374, 385, 386, 391), (165, 164, 1283, 1404, 1405, 1280), (700, 694, 711, 790), (428, 427, 692, 724), (693, 737, 703, 690), (754, 747, 787, 722), (788, 230, 821, 822), (238, 240, 243, 245, 248, 253, 255, 257, 259, 261, 819, 821, 230, 231, 236), (819, 262, 1303, 1302, 1301, 1300, 1299, 1298, 1297, 1296, 1295, 1294, 1293, 1292, 1291, 1290, 1289, 1288, 1287, 1335, 1334, 1333, 1332, 1331, 1330, 1329, 1328, 1327, 1326, 1325, 1324, 1323, 1322, 1321, 1320, 1319, 821), (811, 796, 827, 824), (307, 830, 823, 121), (827, 825, 826, 828, 823, 824), (824, 829, 812, 811), (829, 834, 799, 812), (834, 832, 155, 800), (829, 830, 831, 833, 832, 834), (463, 871, 872, 876, 877, 878, 879, 880, 881, 882, 883, 884, 885, 888, 889, 890, 891, 892, 893, 894, 895, 896, 897, 900, 901, 902, 903, 904, 905, 468, 869, 870, 867, 868, 865, 866, 863, 864, 861, 862, 859, 860, 857, 858, 855, 856, 853, 854, 851, 852, 849, 850, 847, 846, 843, 844, 841, 842, 839, 840, 836, 837, 838), (835, 836, 840, 841, 844, 845, 846, 847, 848, 849, 852, 853, 856, 857, 860, 861, 864, 865, 868, 869, 468, 373, 1095, 1094, 1093, 1092, 1091, 1100, 1101, 1102, 1103, 1104, 1105, 1106, 1107, 1108, 1109, 1110, 1111, 1112, 1113, 1061, 1060, 1059, 1058, 1057, 1056, 1055, 1054, 1053, 1090, 1089, 1088, 1087, 1086, 1085, 1084, 1083, 1082, 1081, 1080, 467, 466, 465, 464, 463, 838), (835, 907, 908, 836), (838, 910, 907, 835), (837, 909, 910, 838), (839, 911, 912, 840), (842, 914, 911, 839), (842, 841, 913, 914), (840, 912, 913, 841), (843, 915, 916, 844), (846, 918, 915, 843), (845, 917, 918, 846), (844, 916, 917, 845), (355, 941, 940, 939, 938, 937, 936, 933, 932, 929, 928, 925, 924, 921, 920, 917, 916, 913, 912, 911, 909, 908, 907, 318, 39, 1154, 1155, 1156, 1157, 1158, 1159, 1160, 1161, 1162, 1163, 1164, 1127, 1128, 1129, 1130, 1131, 1132, 1133, 1134, 1135, 1187, 1186, 1185, 1184, 1183, 1182, 1181, 1180, 1179, 1178, 1177, 1176, 1175, 1174, 1165, 1166, 1167, 1168, 1169, 351), (318, 907, 910, 909, 911, 914, 913, 916, 915, 918, 917, 920, 919, 922, 921, 924, 923, 926, 925, 928, 927, 930, 929, 932, 931, 934, 933, 936, 935, 938, 939, 942, 941, 355, 978, 977, 976, 973, 972, 971, 970, 969, 968, 965, 964, 963, 962, 961, 960, 957, 956, 953, 952, 949, 948, 947, 945, 944, 943, 946, 487, 486, 122), (81, 1021, 1020, 1019, 1018, 1017, 1052, 1051, 1050, 1049, 1048, 1047, 1046, 1045, 1044, 1043, 1042, 1041, 1040, 1039, 1012, 1013, 1014, 1015, 1016, 979, 980, 981, 982, 983, 984, 985, 986, 987, 988, 989, 990, 991, 992, 993, 480, 481, 482, 488, 487, 946, 945, 947, 950, 949, 952, 951, 954, 953, 956, 955, 958, 957, 960, 959, 962, 963, 966, 965, 968, 967, 970, 971, 974, 973, 976, 975, 978, 355), (987, 1209, 1210, 988), (986, 1208, 1209, 987), (467, 1080, 1079, 1078, 1077, 1076, 1075, 1074, 1073, 1072, 1071, 1070, 1069, 1068, 1067, 1066, 1065, 1064, 1063, 1062, 1061, 1113, 1114, 1115, 1116, 1117, 1118, 1119, 1120, 1121, 1122, 1123, 1124, 1125, 1126, 1099, 1098, 1097, 1096, 1095, 373, 377), (985, 1207, 1208, 986), (984, 1206, 1207, 985), (351, 1169, 1170, 1171, 1172, 1173, 1200, 1199, 1198, 1197, 1196, 1195, 1194, 1193, 1192, 1191, 1190, 1189, 1188, 1187, 1135, 1136, 1137, 1138, 1139, 1140, 1141, 1142, 1143, 1144, 1145, 1146, 1147, 1148, 1149, 1150, 1151, 1152, 1153, 1154, 39, 71, 328, 329, 315, 50, 53), (983, 1205, 1206, 984), (982, 1204, 1205, 983), (442, 1215, 1214, 1213, 1212, 1211, 1210, 1209, 1208, 1207, 1206, 1205, 1204, 1203, 1202, 1201, 1238, 1237, 1236, 1235, 1234, 1261, 1262, 1263, 1264, 1265, 1266, 1267, 1268, 1269, 1270, 1271, 1272, 1273, 1274, 1239, 1240, 1241, 1242, 1243, 451, 452, 453, 477, 476, 475, 474, 473, 472, 471, 470, 469, 468, 905, 906, 903, 902, 899, 900, 897, 898, 895, 894, 891, 890, 887, 888, 885, 886, 883, 882, 879, 878, 875, 876, 872, 873, 874, 871, 463, 462, 461, 440, 441), (981, 1203, 1204, 982), (980, 1202, 1203, 981), (988, 1210, 1211, 989), (989, 1211, 1212, 990), (990, 1212, 1213, 991), (991, 1213, 1214, 992), (992, 1214, 1215, 993), (993, 1215, 1216, 994), (994, 1216, 1217, 995), (995, 1217, 1218, 996), (996, 1218, 1219, 997), (997, 1219, 1220, 998), (998, 1220, 1221, 999), (999, 1221, 1222, 1000), (1000, 1222, 1223, 1001), (1001, 1223, 1224, 1002), (1002, 1224, 1225, 1003), (1003, 1225, 1226, 1004), (1004, 1226, 1227, 1005), (1005, 1227, 1228, 1006), (1006, 1228, 1229, 1007), (1007, 1229, 1230, 1008), (1008, 1230, 1231, 1009), (1009, 1231, 1232, 1010), (1010, 1232, 1233, 1011), (1011, 1233, 1234, 1012), (1012, 1234, 1235, 1013), (1013, 1235, 1236, 1014), (1014, 1236, 1237, 1015), (1015, 1237, 1238, 1016), (1016, 1238, 1201, 979), (979, 1201, 1202, 980), (1017, 1239, 1274, 1052), (1052, 1274, 1273, 1051), (1051, 1273, 1272, 1050), (1050, 1272, 1271, 1049), (1049, 1271, 1270, 1048), (1048, 1270, 1269, 1047), (1047, 1269, 1268, 1046), (1046, 1268, 1267, 1045), (1045, 1267, 1266, 1044), (1044, 1266, 1265, 1043), (1043, 1265, 1264, 1042), (1042, 1264, 1263, 1041), (1041, 1263, 1262, 1040), (1040, 1262, 1261, 1039), (1039, 1261, 1260, 1038), (1038, 1260, 1259, 1037), (1037, 1259, 1258, 1036), (1036, 1258, 1257, 1035), (1035, 1257, 1256, 1034), (1034, 1256, 1255, 1033), (1033, 1255, 1254, 1032), (1032, 1254, 1253, 1031), (1031, 1253, 1252, 1030), (1030, 1252, 1251, 1029), (1029, 1251, 1250, 1028), (1028, 1250, 1249, 1027), (1027, 1249, 1248, 1026), (1026, 1248, 1247, 1025), (1025, 1247, 1246, 1024), (1024, 1246, 1245, 1023), (1023, 1245, 1244, 1022), (1022, 1244, 1243, 1021), (1021, 1243, 1242, 1020), (1020, 1242, 1241, 1019), (1019, 1241, 1240, 1018), (1018, 1240, 1239, 1017), (1091, 1165, 1174, 1100), (1100, 1174, 1175, 1101), (1101, 1175, 1176, 1102), (1102, 1176, 1177, 1103), (1103, 1177, 1178, 1104), (1104, 1178, 1179, 1105), (1105, 1179, 1180, 1106), (1106, 1180, 1181, 1107), (1107, 1181, 1182, 1108), (1108, 1182, 1183, 1109), (1109, 1183, 1184, 1110), (1110, 1184, 1185, 1111), (1111, 1185, 1186, 1112), (1112, 1186, 1187, 1113), (1113, 1187, 1188, 1114), (1114, 1188, 1189, 1115), (1115, 1189, 1190, 1116), (1116, 1190, 1191, 1117), (1117, 1191, 1192, 1118), (1118, 1192, 1193, 1119), (1119, 1193, 1194, 1120), (1120, 1194, 1195, 1121), (1121, 1195, 1196, 1122), (1122, 1196, 1197, 1123), (1123, 1197, 1198, 1124), (1124, 1198, 1199, 1125), (1125, 1199, 1200, 1126), (1126, 1200, 1173, 1099), (1099, 1173, 1172, 1098), (1098, 1172, 1171, 1097), (1097, 1171, 1170, 1096), (1096, 1170, 1169, 1095), (1095, 1169, 1168, 1094), (1094, 1168, 1167, 1093), (1093, 1167, 1166, 1092), (1092, 1166, 1165, 1091), (1053, 1127, 1164, 1090), (1090, 1164, 1163, 1089), (1089, 1163, 1162, 1088), (1088, 1162, 1161, 1087), (1087, 1161, 1160, 1086), (1086, 1160, 1159, 1085), (1085, 1159, 1158, 1084), (1084, 1158, 1157, 1083), (1083, 1157, 1156, 1082), (1082, 1156, 1155, 1081), (1081, 1155, 1154, 1080), (1080, 1154, 1153, 1079), (1079, 1153, 1152, 1078), (1078, 1152, 1151, 1077), (1077, 1151, 1150, 1076), (1076, 1150, 1149, 1075), (1075, 1149, 1148, 1074), (1074, 1148, 1147, 1073), (1073, 1147, 1146, 1072), (1072, 1146, 1145, 1071), (1071, 1145, 1144, 1070), (1070, 1144, 1143, 1069), (1069, 1143, 1142, 1068), (1068, 1142, 1141, 1067), (1067, 1141, 1140, 1066), (1066, 1140, 1139, 1065), (1065, 1139, 1138, 1064), (1064, 1138, 1137, 1063), (1063, 1137, 1136, 1062), (1062, 1136, 1135, 1061), (1061, 1135, 1134, 1060), (1060, 1134, 1133, 1059), (1059, 1133, 1132, 1058), (1058, 1132, 1131, 1057), (1057, 1131, 1130, 1056), (1056, 1130, 1129, 1055), (1055, 1129, 1128, 1054), (1054, 1128, 1127, 1053), (872, 944, 945, 873), (873, 945, 946, 874), (874, 946, 943, 871), (871, 943, 944, 872), (876, 948, 949, 877), (877, 949, 950, 878), (878, 950, 947, 875), (875, 947, 948, 876), (880, 952, 953, 881), (881, 953, 954, 882), (882, 954, 951, 879), (879, 951, 952, 880), (884, 956, 957, 885), (885, 957, 958, 886), (886, 958, 955, 883), (883, 955, 956, 884), (888, 960, 961, 889), (889, 961, 962, 890), (890, 962, 959, 887), (887, 959, 960, 888), (892, 964, 965, 893), (893, 965, 966, 894), (894, 966, 963, 891), (891, 963, 964, 892), (896, 968, 969, 897), (897, 969, 970, 898), (898, 970, 967, 895), (895, 967, 968, 896), (900, 972, 973, 901), (901, 973, 974, 902), (902, 974, 971, 899), (899, 971, 972, 900), (904, 976, 977, 905), (905, 977, 978, 906), (906, 978, 975, 903), (903, 975, 976, 904), (868, 940, 941, 869), (869, 941, 942, 870), (870, 942, 939, 867), (867, 939, 940, 868), (864, 936, 937, 865), (865, 937, 938, 866), (856, 928, 929, 857), (863, 935, 936, 864), (857, 929, 930, 858), (858, 930, 927, 855), (855, 927, 928, 856), (860, 932, 933, 861), (861, 933, 934, 862), (852, 924, 925, 853), (859, 931, 932, 860), (853, 925, 926, 854), (854, 926, 923, 851), (851, 923, 924, 852), (848, 920, 921, 849), (849, 921, 922, 850), (850, 922, 919, 847), (847, 919, 920, 848), (837, 836, 908, 909), (859, 862, 934, 931), (863, 866, 938, 935), (1381, 1445, 1444, 1380), (821, 1319, 1350, 1349, 1348, 1347, 1346, 1345, 1344, 1343, 1342, 1341, 1340, 1339, 1338, 1337, 1336, 1335, 1287, 1318, 1317, 1316, 1315, 1314, 1313, 1312, 1311, 1310, 1309, 1308, 1307, 1306, 1305, 1304, 1303, 262, 783, 718, 822), (1287, 1447, 1478, 1318), (1319, 1479, 1510, 1350), (200, 795, 800, 155), (1382, 1446, 1445, 1381), (1382, 1381, 1380, 1379, 1378, 1377, 1376, 1375, 1374, 1373, 1372, 1371, 1370, 1369, 1368, 1367, 263, 783, 1351), (1278, 1286, 1285, 1277), (1277, 1285, 751, 688), (1277, 1403, 1402, 1401, 1400, 1399, 1398, 1397, 1396, 1395, 1394, 1393, 1392, 1391, 1390, 1389, 1388, 1387, 1386, 1385, 1384, 1383, 1278), (1280, 1405, 1404, 1283, 1284, 1407, 1406, 1279), (1279, 1406, 1407, 1284, 804, 803), (1286, 1411, 1410, 1409, 1408, 1414, 1413, 1412, 1285), (1318, 1478, 1477, 1317), (1464, 1465, 1466, 1467, 1468, 1469, 1470, 1471, 1472, 1473, 1474, 1475, 1476, 1477, 1478, 1447, 1495, 1496, 1497, 1498, 1499, 1500, 1501, 1502, 1503, 1504, 1505, 1506, 1507, 1508, 1509, 1510, 1479, 754, 722, 1415, 1416, 1417, 1418, 1419, 1420, 1421, 1422, 1423, 1424, 1425, 1426, 1427, 1428, 1429, 1430, 1431, 813, 761, 1463), (813, 1431, 1432, 1433, 1434, 1435, 1436, 1437, 1438, 1439, 1440, 1441, 1442, 1443, 1444, 1445, 1446, 1415, 722), (1351, 1415, 1446, 1382), (1350, 1510, 1509, 1349), (1279, 1519, 1518, 1517, 1516, 1515, 1514, 1513, 1512, 1511, 1280), (1283, 1522, 1521, 1520, 1282, 1281, 1525, 1524, 1523, 1284), (1284, 1523, 1524, 1525, 1281, 697, 804), (1282, 1529, 1528, 1527, 1526, 1532, 1531, 1530, 1281), (1380, 1444, 1443, 1379), (1379, 1443, 1442, 1378), (1378, 1442, 1441, 1377), (1377, 1441, 1440, 1376), (1376, 1440, 1439, 1375), (1375, 1439, 1438, 1374), (1374, 1438, 1437, 1373), (1373, 1437, 1436, 1372), (1372, 1436, 1435, 1371), (1371, 1435, 1434, 1370), (1370, 1434, 1433, 1369), (1369, 1433, 1432, 1368), (1368, 1432, 1431, 1367), (1367, 1431, 1430, 1366), (1366, 1430, 1429, 1365), (1365, 1429, 1428, 1364), (1364, 1428, 1427, 1363), (1363, 1427, 1426, 1362), (1362, 1426, 1425, 1361), (1361, 1425, 1424, 1360), (1360, 1424, 1423, 1359), (1359, 1423, 1422, 1358), (1358, 1422, 1421, 1357), (1357, 1421, 1420, 1356), (1356, 1420, 1419, 1355), (1355, 1419, 1418, 1354), (1354, 1418, 1417, 1353), (1353, 1417, 1416, 1352), (1352, 1416, 1415, 1351), (1317, 1477, 1476, 1316), (1316, 1476, 1475, 1315), (1315, 1475, 1474, 1314), (1314, 1474, 1473, 1313), (1313, 1473, 1472, 1312), (1312, 1472, 1471, 1311), (1311, 1471, 1470, 1310), (1310, 1470, 1469, 1309), (1309, 1469, 1468, 1308), (1308, 1468, 1467, 1307), (1307, 1467, 1466, 1306), (1306, 1466, 1465, 1305), (1305, 1465, 1464, 1304), (1304, 1464, 1463, 1303), (1303, 1463, 1462, 1302), (1302, 1462, 1461, 1301), (1301, 1461, 1460, 1300), (1300, 1460, 1459, 1299), (1299, 1459, 1458, 1298), (1298, 1458, 1457, 1297), (1297, 1457, 1456, 1296), (1296, 1456, 1455, 1295), (1295, 1455, 1454, 1294), (1294, 1454, 1453, 1293), (1293, 1453, 1452, 1292), (1292, 1452, 1451, 1291), (1291, 1451, 1450, 1290), (1290, 1450, 1449, 1289), (1289, 1449, 1448, 1288), (1288, 1448, 1447, 1287), (1349, 1509, 1508, 1348), (1348, 1508, 1507, 1347), (1347, 1507, 1506, 1346), (1346, 1506, 1505, 1345), (1345, 1505, 1504, 1344), (1344, 1504, 1503, 1343), (1343, 1503, 1502, 1342), (1342, 1502, 1501, 1341), (1341, 1501, 1500, 1340), (1340, 1500, 1499, 1339), (1339, 1499, 1498, 1338), (1338, 1498, 1497, 1337), (1337, 1497, 1496, 1336), (1336, 1496, 1495, 1335), (1335, 1495, 1494, 1334), (1334, 1494, 1493, 1333), (1333, 1493, 1492, 1332), (1332, 1492, 1491, 1331), (1331, 1491, 1490, 1330), (1330, 1490, 1489, 1329), (1329, 1489, 1488, 1328), (1328, 1488, 1487, 1327), (1327, 1487, 1486, 1326), (1326, 1486, 1485, 1325), (1325, 1485, 1484, 1324), (1324, 1484, 1483, 1323), (1323, 1483, 1482, 1322), (1322, 1482, 1481, 1321), (1321, 1481, 1480, 1320), (1320, 1480, 1479, 1319), (1536, 1568, 1569, 1537), (1535, 1567, 1568, 1536), (1558, 1559, 1560, 1561, 1562, 1563, 1564, 1533, 1534, 1535, 1536, 1537, 1538, 1539, 1540, 1541, 230, 788, 714, 227, 1557), (776, 1589, 1588, 1587, 1586, 1585, 1584, 1583, 1582, 1581, 1580, 1579, 1578, 1577, 1576, 1575, 1574, 1573, 747), (1534, 1566, 1567, 1535), (1537, 1569, 1570, 1538), (1538, 1570, 1571, 1539), (1539, 1571, 1572, 1540), (1540, 1572, 1573, 1541), (1541, 1573, 1574, 1542), (1542, 1574, 1575, 1543), (1543, 1575, 1576, 1544), (1544, 1576, 1577, 1545), (1545, 1577, 1578, 1546), (1546, 1578, 1579, 1547), (1547, 1579, 1580, 1548), (1548, 1580, 1581, 1549), (1549, 1581, 1582, 1550), (1550, 1582, 1583, 1551), (1551, 1583, 1584, 1552), (1552, 1584, 1585, 1553), (1553, 1585, 1586, 1554), (1554, 1586, 1587, 1555), (1555, 1587, 1588, 1556), (1556, 1588, 1589, 1557), (1557, 1589, 1590, 1558), (1558, 1590, 1591, 1559), (1559, 1591, 1592, 1560), (1560, 1592, 1593, 1561), (1561, 1593, 1594, 1562), (1562, 1594, 1595, 1563), (1563, 1595, 1596, 1564), (1564, 1596, 1565, 1533), (1533, 1565, 1566, 1534), (771, 1276, 1275, 818, 796, 811, 812, 799, 801, 689, 734, 735, 713)])
me_picaset007b.use_remesh_preserve_volume = False
me_picaset007b.use_remesh_preserve_attributes = False
me_picaset007b.use_mirror_vertex_groups = False
me_picaset007b.update()

# ---- objects
ob_picaset007b = bpy.data.objects.new('PIcaseT007B', me_picaset007b)

# ---- transforms, parenting, visibility, modifiers, constraints
ob_picaset007b.location = (0.0, 0.0, 0.0)
ob_picaset007b.rotation_euler = (3.142, 0.0, 0.0)
ob_picaset007b.lineart.crease_threshold = 0.0

# ---- collection membership
col_collection_1.objects.link(ob_picaset007b)
col_collection_2.objects.link(ob_picaset007b)
col_collection_3.objects.link(ob_picaset007b)
col_collection_4.objects.link(ob_picaset007b)
col_collection_5.objects.link(ob_picaset007b)
col_collection_6.objects.link(ob_picaset007b)
col_collection_7.objects.link(ob_picaset007b)
col_collection_8.objects.link(ob_picaset007b)
col_collection_9.objects.link(ob_picaset007b)
col_collection_10.objects.link(ob_picaset007b)
col_collection_11.objects.link(ob_picaset007b)
col_collection_12.objects.link(ob_picaset007b)
col_collection_13.objects.link(ob_picaset007b)
col_collection_14.objects.link(ob_picaset007b)
col_collection_15.objects.link(ob_picaset007b)
col_collection_16.objects.link(ob_picaset007b)
col_collection_17.objects.link(ob_picaset007b)
col_collection_18.objects.link(ob_picaset007b)
col_collection_19.objects.link(ob_picaset007b)
col_collection_20.objects.link(ob_picaset007b)

# ---- scene / render settings (as saved in the file)
scene.frame_start = 1; scene.frame_end = 250; scene.frame_set(102)
scene.render.engine = 'BLENDER_EEVEE_NEXT'
scene.render.resolution_percentage = 50
scene.render.dither_intensity = 0.0
scene.cycles.use_denoising = False
scene.cycles.samples = 128
scene.cycles.sampling_pattern = 'TABULATED_SOBOL'
scene.cycles.use_adaptive_sampling = False
scene.cycles.use_light_tree = False
scene.cycles.blur_glossy = 0.0
scene.cycles.sample_clamp_indirect = 0.0
scene.view_settings.view_transform = 'Standard'
scene.unit_settings.scale_length = 0.001
bpy.context.view_layer.update()

# ---- added for rendering (the .blend has no active camera and no usable light): camera, sun
cam_auto = bpy.data.cameras.new('AutoCamera')
cam_auto.lens = 50.0
cam_auto.sensor_width = 36.0
cam_auto.clip_end = 3094.99
ob_auto_camera = bpy.data.objects.new('AutoCamera', cam_auto)
scene.collection.objects.link(ob_auto_camera)
ob_auto_camera.location = (170.553, -210.207, 152.878)
ob_auto_camera.rotation_euler = (1.09748, -7.21219e-08, 0.694738)
scene.camera = ob_auto_camera
light_auto_sun = bpy.data.lights.new('AutoSun', 'SUN')
light_auto_sun.energy = 3.0
light_auto_sun.angle = 0.0523599
ob_auto_sun = bpy.data.objects.new('AutoSun', light_auto_sun)
scene.collection.objects.link(ob_auto_sun)
ob_auto_sun.rotation_euler = (0.872665, 0.174533, 0.523599)
bpy.context.view_layer.update()
